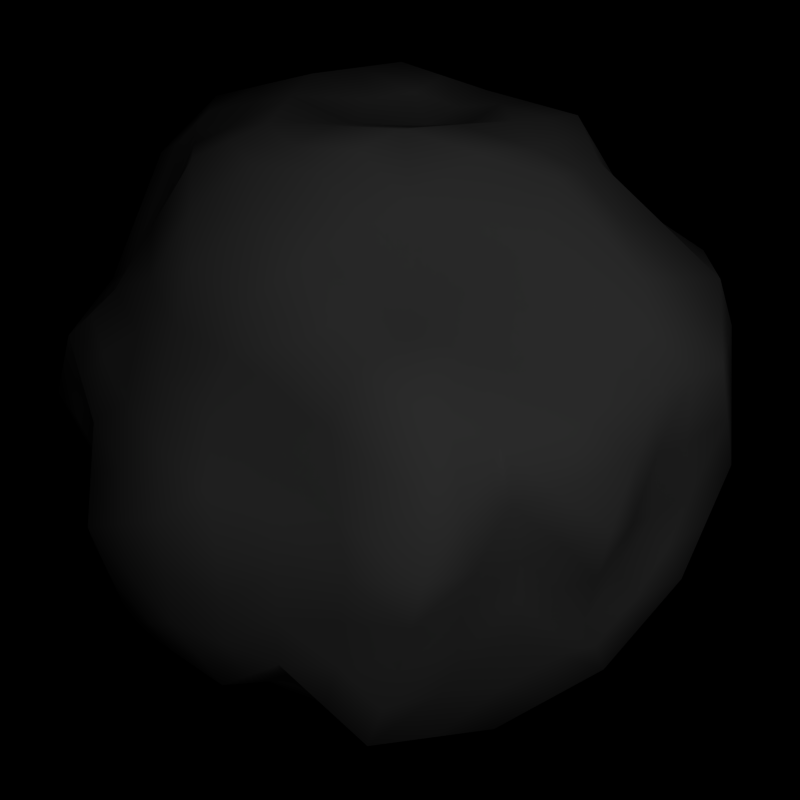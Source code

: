 # Source: boulder_boss.blend  (saved by Blender 2.49.2; exported with 4.5.12 LTS)
import bpy
from mathutils import Matrix  # noqa: F401  (used for matrix-valued properties, if any)

bpy.ops.wm.read_factory_settings(use_empty=True)
scene = bpy.context.scene
scene.name = 'Scene'

# ---- collections
col_collection_1 = bpy.data.collections.new('Collection 1'); scene.collection.children.link(col_collection_1)

# ---- materials (node trees are filled in below, after node groups)
mat_material_001 = bpy.data.materials.new('Material.001')
mat_material_001.alpha_threshold = 0.0
mat_material_001.specular_color = (0.0, 0.0, 0.0)
mat_material_001.roughness = 0.5
mat_material_001.line_color = (0.0, 0.0, 0.0, 1.0)

# ---- material node trees

# ---- world
world_world = bpy.data.worlds.new('World'); scene.world = world_world
world_world.color = (0.0, 0.0, 0.0)
world_world.use_sun_shadow = False
world_world.sun_shadow_jitter_overblur = 0.0
world_world.cycles.sampling_method = 'MANUAL'
world_world.cycles.sample_map_resolution = 256

# ---- cameras
cam_camera = bpy.data.cameras.new('Camera')
cam_camera.passepartout_alpha = 0.2
cam_camera.clip_end = 100.0
cam_camera.lens = 35.0
cam_camera.ortho_scale = 7.314
cam_camera.show_passepartout = False
cam_camera.show_safe_areas = True
cam_camera.dof.focus_distance = 0.0
cam_camera.dof.aperture_fstop = 128.0

# ---- lights
light_spot = bpy.data.lights.new('Spot', 'POINT')
light_spot.transmission_factor = 0.0
light_spot.cutoff_distance = 30.0
light_spot.energy = 100.0
light_spot.shadow_buffer_clip_start = 1.001
light_spot.shadow_soft_size = 1.0
light_spot.shadow_maximum_resolution = 0.006
light_spot.use_absolute_resolution = True
light_spot.cycles.use_multiple_importance_sampling = False

# ---- meshes
me_sphere_001 = bpy.data.meshes.new('Sphere.001')
me_sphere_001.from_pydata([(0.0, 0.0, -1.0), (0.7236, -0.5257, -0.4472), (-0.2764, -0.8506, -0.4472), (-0.8944, 0.0, -0.4472), (-0.2764, 0.8506, -0.4472), (0.7236, 0.5257, -0.4472), (0.2764, -0.8506, 0.4472), (-0.7236, -0.5257, 0.4472), (-0.7236, 0.5257, 0.4472), (0.2764, 0.8506, 0.4472), (0.8944, 0.0, 0.4472), (0.0, 0.0, 1.0), (0.4253, -0.309, -0.8507), (-0.1625, -0.5, -0.8507), (0.2629, -0.809, -0.5257), (0.4253, 0.309, -0.8507), (0.8506, 0.0, -0.5257), (-0.5257, 0.0, -0.8507), (-0.6882, -0.5, -0.5257), (-0.1625, 0.5, -0.8507), (-0.6882, 0.5, -0.5257), (0.2629, 0.809, -0.5257), (0.9511, 0.309, 0.0), (0.9511, -0.309, 0.0), (0.5878, -0.809, 0.0), (0.0, -1.0, 0.0), (-0.5878, -0.809, 0.0), (-0.9511, -0.309, 0.0), (-0.9511, 0.309, 0.0), (-0.5878, 0.809, 0.0), (0.0, 1.0, 0.0), (0.5878, 0.809, 0.0), (0.6882, -0.5, 0.5257), (-0.2629, -0.809, 0.5257), (-0.8506, 0.0, 0.5257), (-0.2629, 0.809, 0.5257), (0.6882, 0.5, 0.5257), (0.5257, 0.0, 0.8507), (0.1625, -0.5, 0.8507), (-0.4253, -0.309, 0.8507), (-0.4253, 0.309, 0.8507), (0.1625, 0.5, 0.8507), (0.1344, -0.1372, -0.9634), (0.5443, -0.3943, -0.6118), (-0.06395, -0.1818, -0.864), (-0.2781, -0.6214, -0.6067), (0.5639, -0.6604, -0.4678), (0.03053, -0.8158, -0.5652), (0.1513, 0.0877, -0.9008), (0.585, 0.4502, -0.7035), (0.7774, -0.2466, -0.5383), (0.7508, 0.2859, -0.4934), (-0.2672, -0.06144, -0.9647), (-0.6896, 0.07595, -0.6017), (-0.5285, -0.6208, -0.4473), (-0.7998, -0.2973, -0.4435), (-0.1229, 0.1998, -0.8632), (-0.1609, 0.6509, -0.6576), (-0.782, 0.2388, -0.5068), (-0.4482, 0.6341, -0.4738), (0.02653, 0.8365, -0.5081), (0.4204, 0.6382, -0.5532), (0.9162, 0.4669, -0.1985), (0.9609, 0.2202, 0.2533), (0.8594, -0.3403, -0.238), (0.9139, -0.1442, 0.19), (0.6498, -0.6892, -0.2646), (0.4845, -0.8423, 0.1823), (-0.0905, -0.9519, -0.1982), (0.1315, -0.9379, 0.1706), (-0.356, -0.773, -0.269), (-0.6013, -0.7298, 0.2734), (-0.9009, -0.1843, -0.2864), (-0.7606, -0.3794, 0.2787), (-0.873, 0.2193, -0.1898), (-0.8019, 0.3528, 0.2928), (-0.3548, 0.7719, -0.2176), (-0.6402, 0.6665, 0.2787), (-0.2078, 0.9396, -0.1774), (0.2039, 0.9532, 0.167), (0.6218, 0.5986, -0.1513), (0.4939, 0.7896, 0.2396), (0.5453, -0.7334, 0.474), (0.8686, -0.2706, 0.5286), (0.04632, -0.7887, 0.5263), (-0.5237, -0.6777, 0.531), (-0.7501, -0.2173, 0.5472), (-0.7861, 0.2202, 0.4402), (-0.5399, 0.6621, 0.5582), (0.003042, 0.8743, 0.4257), (0.5133, 0.6075, 0.4556), (0.7256, 0.1913, 0.5323), (0.7551, -0.02315, 0.6659), (0.2394, 0.005225, 0.916), (0.2659, -0.6089, 0.6921), (0.01821, -0.2913, 0.9684), (-0.6081, -0.3877, 0.7227), (-0.2541, -0.147, 0.8774), (-0.5094, 0.4811, 0.7259), (-0.2362, 0.1528, 0.9867), (0.1488, 0.7491, 0.6182), (0.1295, 0.2044, 0.9331), (0.2979, -0.605, -0.7775), (0.1986, -0.4686, -0.8635), (0.08226, -0.7424, -0.7276), (0.5993, -0.123, -0.6208), (0.4741, -0.07531, -0.8813), (0.5949, 0.1505, -0.6675), (-0.4538, -0.5083, -0.721), (-0.3486, -0.3127, -0.8052), (-0.5277, -0.2, -0.6608), (-0.6675, 0.2642, -0.6712), (-0.3758, 0.1607, -0.8812), (-0.4596, 0.5741, -0.7022), (0.01097, 0.7086, -0.7119), (0.1817, 0.3519, -0.7849), (0.411, 0.5864, -0.7497), (0.8929, -0.09315, -0.2942), (0.9497, 0.1959, -0.179), (0.9351, -0.08249, 0.01294), (0.2152, -0.8178, -0.249), (0.4855, -0.7949, -0.3457), (0.269, -0.8326, -0.03849), (-0.8715, -0.431, -0.2537), (-0.5637, -0.657, -0.2766), (-0.828, -0.6343, 0.07429), (-0.5997, 0.6351, -0.2451), (-0.8361, 0.3842, -0.3242), (-0.711, 0.4932, -0.03816), (0.4957, 0.8797, -0.3013), (0.07258, 0.9253, -0.2859), (0.3298, 0.9502, 0.08047), (0.8682, -0.4256, 0.238), (0.7121, -0.4828, -0.06977), (0.6259, -0.7379, 0.3006), (-0.1226, -0.8554, 0.2987), (-0.3577, -0.9897, -0.0462), (-0.3652, -0.8617, 0.2593), (-0.888, -0.1361, 0.3186), (-0.8694, -0.0216, -0.08955), (-0.9152, 0.2115, 0.2884), (-0.4449, 0.8322, 0.2653), (-0.2893, 0.9801, -0.02726), (-0.1033, 0.9124, 0.2565), (0.6677, 0.5997, 0.211), (0.7985, 0.4954, -0.02867), (0.8108, 0.3324, 0.3201), (0.3588, -0.445, 0.6749), (0.693, -0.3118, 0.673), (0.3484, -0.2478, 0.8309), (-0.3126, -0.6044, 0.7578), (-0.05552, -0.6142, 0.7403), (-0.1379, -0.4208, 0.798), (-0.5672, 0.1764, 0.6137), (-0.6702, -0.2029, 0.6044), (-0.3653, 0.05613, 0.8252), (-0.06392, 0.5823, 0.6009), (-0.4057, 0.485, 0.7182), (-0.1305, 0.4263, 0.9365), (0.5869, 0.2937, 0.7181), (0.4812, 0.5603, 0.6492), (0.4181, 0.2577, 0.9186), (0.06722, -0.06862, -0.9817), (0.2799, -0.2231, -0.907), (0.634, -0.46, -0.5295), (0.4848, -0.3517, -0.7312), (-0.03197, -0.09092, -0.932), (-0.1132, -0.3409, -0.8573), (-0.2772, -0.736, -0.527), (-0.2203, -0.5607, -0.7287), (0.6438, -0.593, -0.4575), (0.4134, -0.7347, -0.4967), (-0.1229, -0.8332, -0.5062), (0.1467, -0.8124, -0.5455), (0.07564, 0.04385, -0.9504), (0.2883, 0.1984, -0.8757), (0.6543, 0.488, -0.5754), (0.5052, 0.3796, -0.7771), (0.7505, -0.3861, -0.4927), (0.814, -0.1233, -0.532), (0.7372, 0.4058, -0.4703), (0.8007, 0.143, -0.5096), (-0.1336, -0.03072, -0.9823), (-0.3965, -0.03072, -0.9077), (-0.792, 0.03797, -0.5245), (-0.6077, 0.03797, -0.7262), (-0.4024, -0.7357, -0.4472), (-0.6083, -0.5604, -0.4865), (-0.8471, -0.1487, -0.4453), (-0.744, -0.3987, -0.4846), (-0.06146, 0.09988, -0.9316), (-0.1427, 0.3499, -0.8569), (-0.2186, 0.7508, -0.5524), (-0.1617, 0.5755, -0.7541), (-0.8382, 0.1194, -0.477), (-0.7351, 0.3694, -0.5163), (-0.3623, 0.7424, -0.4605), (-0.5682, 0.567, -0.4998), (-0.1249, 0.8436, -0.4776), (0.1447, 0.8228, -0.5169), (0.572, 0.5819, -0.5002), (0.3416, 0.7236, -0.5395), (0.8199, 0.4963, -0.3229), (0.9336, 0.388, -0.09924), (0.9277, 0.1101, 0.3503), (0.956, 0.2646, 0.1267), (0.7915, -0.433, -0.3426), (0.9052, -0.3247, -0.119), (0.9042, -0.07211, 0.3186), (0.9325, -0.2266, 0.09501), (0.6867, -0.6075, -0.3559), (0.6188, -0.7491, -0.1323), (0.3804, -0.8465, 0.3148), (0.5361, -0.8257, 0.09116), (-0.1834, -0.9013, -0.3227), (-0.04525, -0.9759, -0.0991), (0.2039, -0.8943, 0.3089), (0.06575, -0.969, 0.08532), (-0.3162, -0.8118, -0.3581), (-0.4719, -0.791, -0.1345), (-0.6625, -0.6278, 0.3603), (-0.5946, -0.7694, 0.1367), (-0.8977, -0.09216, -0.3668), (-0.926, -0.2467, -0.1432), (-0.7421, -0.4526, 0.363), (-0.8558, -0.3442, 0.1394), (-0.8837, 0.1097, -0.3185), (-0.912, 0.2642, -0.09492), (-0.7627, 0.4393, 0.37), (-0.8765, 0.3309, 0.1464), (-0.3156, 0.8112, -0.3324), (-0.4713, 0.7904, -0.1088), (-0.6819, 0.5961, 0.363), (-0.614, 0.7378, 0.1394), (-0.2421, 0.8951, -0.3123), (-0.1039, 0.9698, -0.08872), (0.2401, 0.9019, 0.3071), (0.1019, 0.9766, 0.0835), (0.6727, 0.5621, -0.2992), (0.6048, 0.7038, -0.07563), (0.3851, 0.8201, 0.3434), (0.5408, 0.7993, 0.1198), (0.4108, -0.792, 0.4606), (0.6167, -0.6167, 0.4999), (0.8815, -0.1353, 0.4879), (0.7784, -0.3853, 0.5272), (0.1614, -0.8197, 0.4868), (-0.1083, -0.7989, 0.526), (-0.6236, -0.6017, 0.4891), (-0.3933, -0.7434, 0.5284), (-0.7369, -0.3715, 0.4972), (-0.8004, -0.1086, 0.5365), (-0.7549, 0.3729, 0.4437), (-0.8184, 0.1101, 0.483), (-0.6318, 0.5939, 0.5027), (-0.4014, 0.7356, 0.542), (0.1397, 0.8625, 0.4365), (-0.1299, 0.8417, 0.4757), (0.3948, 0.7291, 0.4514), (0.6007, 0.5537, 0.4907), (0.81, 0.09567, 0.4897), (0.7069, 0.3457, 0.529), (0.8248, -0.01158, 0.5566), (0.6404, -0.01158, 0.7583), (0.1197, 0.002612, 0.958), (0.3826, 0.002612, 0.8833), (0.2711, -0.7298, 0.5696), (0.2142, -0.5545, 0.7714), (0.009107, -0.1457, 0.9842), (0.09033, -0.3957, 0.9095), (-0.6658, -0.4567, 0.585), (-0.5167, -0.3483, 0.7867), (-0.127, -0.07351, 0.9387), (-0.3397, -0.228, 0.864), (-0.6165, 0.5034, 0.5866), (-0.4674, 0.3951, 0.7883), (-0.1181, 0.0764, 0.9934), (-0.3307, 0.2309, 0.9187), (0.2126, 0.7999, 0.5327), (0.1556, 0.6245, 0.7344), (0.06476, 0.1022, 0.9665), (0.146, 0.3522, 0.8919), (0.3616, -0.457, -0.8141), (0.2804, -0.707, -0.6516), (0.312, -0.3888, -0.8571), (0.01809, -0.4843, -0.8571), (-0.0401, -0.6212, -0.7891), (0.1726, -0.7757, -0.6267), (0.5123, -0.216, -0.7357), (0.725, -0.06152, -0.5733), (0.4497, -0.1922, -0.866), (0.4497, 0.1168, -0.866), (0.5101, 0.2298, -0.7591), (0.7228, 0.07526, -0.5966), (-0.3081, -0.5041, -0.7858), (-0.571, -0.5041, -0.6233), (-0.2555, -0.4064, -0.8279), (-0.4371, -0.1564, -0.8279), (-0.5267, -0.09999, -0.7557), (-0.6079, -0.35, -0.5933), (-0.5966, 0.1321, -0.7609), (-0.6778, 0.3821, -0.5984), (-0.4508, 0.08034, -0.8659), (-0.2692, 0.3303, -0.8659), (-0.311, 0.5371, -0.7764), (-0.5739, 0.5371, -0.614), (-0.07574, 0.6043, -0.7813), (0.1369, 0.7588, -0.6188), (0.3035, 0.3305, -0.8178), (0.009639, 0.4259, -0.8178), (0.4182, 0.4477, -0.8002), (0.3369, 0.6977, -0.6377), (0.8718, -0.04657, -0.41), (0.922, -0.2011, -0.1471), (0.9002, 0.09796, -0.3524), (0.9504, 0.2525, -0.0895), (0.9431, 0.1133, 0.006468), (0.9431, -0.1958, 0.006468), (0.239, -0.8134, -0.3874), (0.1076, -0.9089, -0.1245), (0.3742, -0.802, -0.4357), (0.5366, -0.802, -0.1729), (0.4284, -0.8208, -0.01925), (0.1345, -0.9163, -0.01925), (-0.7799, -0.4655, -0.3897), (-0.9113, -0.37, -0.1269), (-0.6259, -0.5785, -0.4012), (-0.5757, -0.733, -0.1383), (-0.7079, -0.7216, 0.03715), (-0.8895, -0.4716, 0.03715), (-0.644, 0.5676, -0.3854), (-0.5937, 0.7221, -0.1225), (-0.7621, 0.4421, -0.425), (-0.8936, 0.3466, -0.1621), (-0.831, 0.4011, -0.01908), (-0.6494, 0.6511, -0.01908), (0.3793, 0.8444, -0.4135), (0.5417, 0.8444, -0.1506), (0.1677, 0.8671, -0.4058), (0.03629, 0.9626, -0.143), (0.1649, 0.9751, 0.04024), (0.4588, 0.8796, 0.04024), (0.9096, -0.3673, 0.119), (0.7782, -0.4628, 0.3819), (0.8316, -0.3959, -0.03488), (0.6499, -0.6459, -0.03488), (0.6068, -0.7734, 0.1503), (0.657, -0.6189, 0.4131), (-0.06129, -0.9277, 0.1493), (-0.1927, -0.8322, 0.4122), (-0.1788, -0.9949, -0.0231), (-0.4727, -0.8994, -0.0231), (-0.4765, -0.8354, 0.1296), (-0.3141, -0.8354, 0.3925), (-0.9195, -0.2226, 0.1593), (-0.8693, -0.06805, 0.4221), (-0.9102, -0.1653, -0.04478), (-0.9102, 0.1437, -0.04478), (-0.9331, 0.2603, 0.1442), (-0.8829, 0.1058, 0.4071), (-0.5164, 0.8206, 0.1327), (-0.3539, 0.8206, 0.3955), (-0.4385, 0.8946, -0.01363), (-0.1447, 0.9901, -0.01363), (-0.05165, 0.9562, 0.1283), (-0.1831, 0.8607, 0.3911), (0.6277, 0.7043, 0.1055), (0.6779, 0.5498, 0.3684), (0.8748, 0.4022, -0.01434), (0.6932, 0.6522, -0.01434), (0.8809, 0.3207, 0.1601), (0.7495, 0.4162, 0.4229), (0.5235, -0.4725, 0.6003), (0.2606, -0.4725, 0.7628), (0.6906, -0.4059, 0.5993), (0.6094, -0.1559, 0.7618), (0.4371, -0.1239, 0.8408), (0.2554, -0.3739, 0.8408), (-0.2877, -0.7067, 0.6418), (-0.3689, -0.4567, 0.8042), (-0.1592, -0.7116, 0.633), (0.05347, -0.5571, 0.7955), (0.0123, -0.4604, 0.8243), (-0.2816, -0.3649, 0.8243), (-0.7089, 0.08818, 0.5697), (-0.4962, 0.2427, 0.7322), (-0.7604, -0.1015, 0.5651), (-0.5477, -0.256, 0.7275), (-0.3953, -0.1264, 0.8379), (-0.3953, 0.1826, 0.8379), (-0.1634, 0.6956, 0.5633), (0.04927, 0.5411, 0.7258), (-0.3343, 0.647, 0.622), (-0.4155, 0.397, 0.7844), (-0.2779, 0.3676, 0.8936), (0.016, 0.4631, 0.8936), (0.6375, 0.3969, 0.6219), (0.5563, 0.1469, 0.7844), (0.5847, 0.5301, 0.5875), (0.3218, 0.5301, 0.7499), (0.4719, 0.1288, 0.8846), (0.2903, 0.3788, 0.8846), (0.4309, -0.6327, -0.6226), (0.4211, -0.4997, -0.6947), (0.5541, -0.5273, -0.5398), (0.2483, -0.5368, -0.8205), (0.1901, -0.6737, -0.7526), (0.1405, -0.6055, -0.7956), (-0.1238, -0.7186, -0.5859), (-0.09791, -0.6819, -0.6672), (0.0564, -0.7791, -0.6464), (0.06735, -0.3252, -0.8638), (0.03525, -0.1595, -0.9137), (0.1665, -0.3029, -0.9134), (0.6883, -0.1848, -0.5795), (0.6608, -0.3204, -0.575), (0.5718, -0.2587, -0.6163), (0.5367, -0.09918, -0.751), (0.5345, 0.0376, -0.7744), (0.5971, 0.01374, -0.6442), (0.6679, 0.3681, -0.5985), (0.6729, 0.2182, -0.5805), (0.59, 0.3004, -0.6855), (0.3127, 0.006194, -0.891), (0.3043, -0.1063, -0.9223), (0.1429, -0.02477, -0.9321), (-0.4911, -0.5645, -0.5841), (-0.3659, -0.5648, -0.6638), (-0.4033, -0.6211, -0.527), (-0.4012, -0.4105, -0.7631), (-0.4907, -0.3541, -0.6909), (-0.4381, -0.2563, -0.733), (-0.7447, -0.1107, -0.5226), (-0.6086, -0.06201, -0.6313), (-0.6637, -0.2487, -0.5522), (-0.3079, -0.1871, -0.8849), (-0.1656, -0.1216, -0.9144), (-0.2063, -0.2473, -0.8346), (-0.7248, 0.2515, -0.589), (-0.6785, 0.1701, -0.6364), (-0.7358, 0.1574, -0.5542), (-0.5217, 0.2124, -0.7762), (-0.5635, 0.4192, -0.6867), (-0.4177, 0.3674, -0.7917), (-0.3045, 0.6425, -0.5657), (-0.3102, 0.6125, -0.6799), (-0.4539, 0.6041, -0.588), (-0.2494, 0.1802, -0.8722), (-0.1951, 0.06916, -0.9139), (-0.3215, 0.04962, -0.9229), (0.01875, 0.7726, -0.61), (-0.07495, 0.6798, -0.6847), (-0.06717, 0.7437, -0.5828), (0.09635, 0.5303, -0.7484), (0.211, 0.6475, -0.7308), (0.2964, 0.4691, -0.7673), (0.5027, 0.5442, -0.6284), (0.498, 0.5183, -0.7266), (0.4157, 0.6123, -0.6514), (0.1665, 0.2198, -0.8429), (0.01418, 0.1437, -0.882), (0.02941, 0.2758, -0.824), (0.8761, -0.2167, -0.2661), (0.8184, -0.2934, -0.3881), (0.8351, -0.1698, -0.4162), (0.9213, 0.05139, -0.2366), (0.9424, 0.05671, -0.08303), (0.914, -0.08782, -0.1406), (0.9374, 0.03801, 0.2217), (0.9245, -0.1134, 0.1015), (0.948, 0.06887, 0.1331), (0.9329, 0.3314, -0.1887), (0.8502, 0.2409, -0.3362), (0.8335, 0.3764, -0.346), (0.06234, -0.8848, -0.2236), (-0.02999, -0.8838, -0.3817), (0.1229, -0.8168, -0.4071), (0.3503, -0.8064, -0.2974), (0.3773, -0.8137, -0.1921), (0.2421, -0.8252, -0.1438), (0.308, -0.8901, 0.1765), (0.2003, -0.8853, 0.06607), (0.3767, -0.8375, 0.07192), (0.5677, -0.7421, -0.3052), (0.5247, -0.7276, -0.4067), (0.6069, -0.6748, -0.3662), (-0.8862, -0.3077, -0.2701), (-0.8503, -0.2408, -0.3649), (-0.8357, -0.3642, -0.3486), (-0.7176, -0.544, -0.2652), (-0.6958, -0.6456, -0.1012), (-0.8498, -0.5326, -0.08971), (-0.681, -0.5546, 0.2761), (-0.7943, -0.5068, 0.1765), (-0.7147, -0.682, 0.1739), (-0.4598, -0.715, -0.2728), (-0.5461, -0.6389, -0.362), (-0.4422, -0.6969, -0.3581), (-0.4772, 0.7035, -0.2313), (-0.4015, 0.703, -0.3457), (-0.524, 0.6346, -0.3594), (-0.7179, 0.5097, -0.2846), (-0.7736, 0.4387, -0.1812), (-0.6554, 0.5641, -0.1416), (-0.721, 0.5097, 0.2857), (-0.6756, 0.5799, 0.1203), (-0.7565, 0.423, 0.1273), (-0.8545, 0.3018, -0.257), (-0.8091, 0.3115, -0.4155), (-0.8275, 0.2291, -0.3483), (0.5588, 0.7391, -0.2263), (0.5211, 0.6184, -0.3522), (0.4581, 0.7589, -0.4272), (0.2841, 0.9025, -0.2936), (0.2012, 0.9377, -0.1027), (0.4127, 0.915, -0.1104), (0.3489, 0.8714, 0.2033), (0.4118, 0.8699, 0.1601), (0.2668, 0.9517, 0.1237), (-0.0676, 0.9324, -0.2317), (0.04956, 0.8809, -0.397), (-0.09063, 0.888, -0.3428), (0.8684, -0.3481, 0.3833), (0.891, -0.2849, 0.214), (0.8912, -0.2074, 0.3593), (0.7901, -0.4542, 0.0841), (0.747, -0.5818, 0.2693), (0.669, -0.6104, 0.1154), (0.5149, -0.7879, 0.3282), (0.5552, -0.7901, 0.2414), (0.5856, -0.7356, 0.3873), (0.681, -0.586, -0.1672), (0.7546, -0.5148, -0.2513), (0.7857, -0.4116, -0.1539), (-0.03813, -0.822, 0.4125), (0.004464, -0.8966, 0.2346), (0.08891, -0.8633, 0.3485), (-0.2401, -0.9225, 0.1262), (-0.2439, -0.8585, 0.279), (-0.3615, -0.9257, 0.1065), (-0.5625, -0.7038, 0.4022), (-0.4833, -0.7958, 0.2663), (-0.4445, -0.7697, 0.3952), (-0.3568, -0.8814, -0.1576), (-0.2233, -0.8624, -0.2336), (-0.2241, -0.9708, -0.1222), (-0.8191, -0.1767, 0.4329), (-0.8243, -0.2578, 0.2986), (-0.7553, -0.2984, 0.4129), (-0.8787, -0.07885, 0.1145), (-0.9016, 0.0377, 0.3035), (-0.8923, 0.09496, 0.09943), (-0.794, 0.2865, 0.3665), (-0.8585, 0.2822, 0.2906), (-0.8506, 0.2158, 0.3643), (-0.8712, 0.09886, -0.1397), (-0.8869, 0.0175, -0.2381), (-0.8851, -0.103, -0.188), (-0.4924, 0.7471, 0.4118), (-0.5426, 0.7494, 0.272), (-0.5901, 0.6643, 0.4185), (-0.3671, 0.9061, 0.119), (-0.2741, 0.8723, 0.2609), (-0.1963, 0.9462, 0.1146), (0.1035, 0.9138, 0.2964), (0.05029, 0.9328, 0.2118), (-0.05013, 0.8933, 0.3411), (-0.2485, 0.9599, -0.1024), (-0.2813, 0.8557, -0.1975), (-0.322, 0.876, -0.1224), (0.5905, 0.6036, 0.3333), (0.5808, 0.6946, 0.2253), (0.5036, 0.6986, 0.3476), (0.7331, 0.5475, 0.09118), (0.7392, 0.466, 0.2656), (0.8047, 0.4139, 0.1457), (0.8432, 0.2058, 0.3928), (0.8859, 0.2763, 0.2867), (0.7682, 0.2618, 0.4262), (0.8574, 0.4812, -0.1136), (0.769, 0.5327, -0.1749), (0.7102, 0.547, -0.08997), (0.3123, -0.527, 0.6835), (0.4056, -0.6712, 0.583), (0.452, -0.5892, 0.5745), (0.5259, -0.3784, 0.6739), (0.5207, -0.2798, 0.7519), (0.3536, -0.3464, 0.7529), (0.1288, -0.1431, 0.9422), (0.1833, -0.2696, 0.8996), (0.2939, -0.1213, 0.8734), (0.7241, -0.1675, 0.6694), (0.7808, -0.2912, 0.6008), (0.8119, -0.1469, 0.5973), (-0.4603, -0.4961, 0.7403), (-0.5659, -0.5327, 0.6269), (-0.4181, -0.6411, 0.6444), (-0.184, -0.6093, 0.7491), (-0.09669, -0.5175, 0.7692), (-0.2252, -0.5126, 0.7779), (-0.1179, -0.2192, 0.9229), (-0.196, -0.2839, 0.8377), (-0.05982, -0.3561, 0.8832), (0.1052, -0.6115, 0.7162), (-0.004598, -0.7014, 0.6333), (0.1561, -0.6988, 0.6092), (-0.5383, 0.3287, 0.6698), (-0.6478, 0.3506, 0.5831), (-0.6766, 0.1983, 0.5269), (-0.6187, -0.0133, 0.609), (-0.5177, -0.07341, 0.7148), (-0.4662, 0.1162, 0.7194), (-0.2451, 0.002892, 0.932), (-0.3007, 0.1045, 0.906), (-0.3097, -0.04545, 0.8513), (-0.6391, -0.2953, 0.6636), (-0.7101, -0.2101, 0.5758), (-0.6791, -0.3025, 0.6349), (0.04242, 0.6657, 0.6096), (0.0759, 0.8117, 0.522), (-0.03044, 0.7283, 0.5133), (-0.2348, 0.5336, 0.6596), (-0.2681, 0.4556, 0.8273), (-0.09719, 0.5043, 0.7687), (-0.05332, 0.1786, 0.9599), (-0.000469, 0.3154, 0.9348), (-0.1833, 0.2895, 0.9616), (-0.4576, 0.483, 0.7221), (-0.4728, 0.5735, 0.6382), (-0.5247, 0.5716, 0.6421), (0.671, 0.1353, 0.692), (0.7403, 0.08409, 0.5991), (0.6562, 0.2425, 0.6252), (0.534, 0.427, 0.6837), (0.4496, 0.409, 0.7839), (0.5025, 0.2757, 0.8184), (0.1845, 0.1048, 0.9246), (0.3287, 0.1314, 0.9173), (0.2738, 0.231, 0.9259), (0.315, 0.6547, 0.6337), (0.4972, 0.5839, 0.5524), (0.331, 0.6783, 0.5369)], [], [(402, 46, 171), (171, 283, 402), (102, 402, 283), (283, 171, 14), (402, 102, 403), (403, 404, 402), (46, 402, 404), (404, 403, 43), (164, 1, 170), (170, 404, 164), (43, 164, 404), (404, 170, 46), (165, 43, 403), (403, 282, 165), (12, 165, 282), (282, 403, 102), (405, 103, 284), (284, 282, 405), (102, 405, 282), (282, 284, 12), (405, 102, 406), (406, 407, 405), (103, 405, 407), (407, 406, 104), (286, 13, 285), (285, 407, 286), (104, 286, 407), (407, 285, 103), (287, 104, 406), (406, 283, 287), (14, 287, 283), (283, 406, 102), (408, 47, 172), (172, 168, 408), (45, 408, 168), (168, 172, 2), (408, 45, 409), (409, 410, 408), (47, 408, 410), (410, 409, 104), (287, 14, 173), (173, 410, 287), (104, 287, 410), (410, 173, 47), (286, 104, 409), (409, 169, 286), (13, 286, 169), (169, 409, 45), (411, 103, 285), (285, 167, 411), (44, 411, 167), (167, 285, 13), (411, 44, 412), (412, 413, 411), (103, 411, 413), (413, 412, 42), (163, 12, 284), (284, 413, 163), (42, 163, 413), (413, 284, 103), (162, 42, 412), (412, 166, 162), (0, 162, 166), (166, 412, 44), (414, 105, 289), (289, 179, 414), (50, 414, 179), (179, 289, 16), (414, 50, 415), (415, 416, 414), (105, 414, 416), (416, 415, 43), (165, 12, 288), (288, 416, 165), (43, 165, 416), (416, 288, 105), (164, 43, 415), (415, 178, 164), (1, 164, 178), (178, 415, 50), (417, 105, 288), (288, 290, 417), (106, 417, 290), (290, 288, 12), (417, 106, 418), (418, 419, 417), (105, 417, 419), (419, 418, 107), (293, 16, 289), (289, 419, 293), (107, 293, 419), (419, 289, 105), (292, 107, 418), (418, 291, 292), (15, 292, 291), (291, 418, 106), (420, 49, 176), (176, 180, 420), (51, 420, 180), (180, 176, 5), (420, 51, 421), (421, 422, 420), (49, 420, 422), (422, 421, 107), (292, 15, 177), (177, 422, 292), (107, 292, 422), (422, 177, 49), (293, 107, 421), (421, 181, 293), (16, 293, 181), (181, 421, 51), (423, 48, 175), (175, 291, 423), (106, 423, 291), (291, 175, 15), (423, 106, 424), (424, 425, 423), (48, 423, 425), (425, 424, 42), (162, 0, 174), (174, 425, 162), (42, 162, 425), (425, 174, 48), (163, 42, 424), (424, 290, 163), (12, 163, 290), (290, 424, 106), (426, 54, 187), (187, 295, 426), (108, 426, 295), (295, 187, 18), (426, 108, 427), (427, 428, 426), (54, 426, 428), (428, 427, 45), (168, 2, 186), (186, 428, 168), (45, 168, 428), (428, 186, 54), (169, 45, 427), (427, 294, 169), (13, 169, 294), (294, 427, 108), (429, 109, 296), (296, 294, 429), (108, 429, 294), (294, 296, 13), (429, 108, 430), (430, 431, 429), (109, 429, 431), (431, 430, 110), (298, 17, 297), (297, 431, 298), (110, 298, 431), (431, 297, 109), (299, 110, 430), (430, 295, 299), (18, 299, 295), (295, 430, 108), (432, 55, 188), (188, 184, 432), (53, 432, 184), (184, 188, 3), (432, 53, 433), (433, 434, 432), (55, 432, 434), (434, 433, 110), (299, 18, 189), (189, 434, 299), (110, 299, 434), (434, 189, 55), (298, 110, 433), (433, 185, 298), (17, 298, 185), (185, 433, 53), (435, 109, 297), (297, 183, 435), (52, 435, 183), (183, 297, 17), (435, 52, 436), (436, 437, 435), (109, 435, 437), (437, 436, 44), (167, 13, 296), (296, 437, 167), (44, 167, 437), (437, 296, 109), (166, 44, 436), (436, 182, 166), (0, 166, 182), (182, 436, 52), (438, 58, 195), (195, 301, 438), (111, 438, 301), (301, 195, 20), (438, 111, 439), (439, 440, 438), (58, 438, 440), (440, 439, 53), (184, 3, 194), (194, 440, 184), (53, 184, 440), (440, 194, 58), (185, 53, 439), (439, 300, 185), (17, 185, 300), (300, 439, 111), (441, 112, 302), (302, 300, 441), (111, 441, 300), (300, 302, 17), (441, 111, 442), (442, 443, 441), (112, 441, 443), (443, 442, 113), (304, 19, 303), (303, 443, 304), (113, 304, 443), (443, 303, 112), (305, 113, 442), (442, 301, 305), (20, 305, 301), (301, 442, 111), (444, 59, 196), (196, 192, 444), (57, 444, 192), (192, 196, 4), (444, 57, 445), (445, 446, 444), (59, 444, 446), (446, 445, 113), (305, 20, 197), (197, 446, 305), (113, 305, 446), (446, 197, 59), (304, 113, 445), (445, 193, 304), (19, 304, 193), (193, 445, 57), (447, 112, 303), (303, 191, 447), (56, 447, 191), (191, 303, 19), (447, 56, 448), (448, 449, 447), (112, 447, 449), (449, 448, 52), (183, 17, 302), (302, 449, 183), (52, 183, 449), (449, 302, 112), (182, 52, 448), (448, 190, 182), (0, 182, 190), (190, 448, 56), (450, 60, 199), (199, 307, 450), (114, 450, 307), (307, 199, 21), (450, 114, 451), (451, 452, 450), (60, 450, 452), (452, 451, 57), (192, 4, 198), (198, 452, 192), (57, 192, 452), (452, 198, 60), (193, 57, 451), (451, 306, 193), (19, 193, 306), (306, 451, 114), (453, 115, 309), (309, 306, 453), (114, 453, 306), (306, 309, 19), (453, 114, 454), (454, 455, 453), (115, 453, 455), (455, 454, 116), (310, 15, 308), (308, 455, 310), (116, 310, 455), (455, 308, 115), (311, 116, 454), (454, 307, 311), (21, 311, 307), (307, 454, 114), (456, 61, 200), (200, 176, 456), (49, 456, 176), (176, 200, 5), (456, 49, 457), (457, 458, 456), (61, 456, 458), (458, 457, 116), (311, 21, 201), (201, 458, 311), (116, 311, 458), (458, 201, 61), (310, 116, 457), (457, 177, 310), (15, 310, 177), (177, 457, 49), (459, 115, 308), (308, 175, 459), (48, 459, 175), (175, 308, 15), (459, 48, 460), (460, 461, 459), (115, 459, 461), (461, 460, 56), (191, 19, 309), (309, 461, 191), (56, 191, 461), (461, 309, 115), (190, 56, 460), (460, 174, 190), (0, 190, 174), (174, 460, 48), (462, 117, 313), (313, 207, 462), (64, 462, 207), (207, 313, 23), (462, 64, 463), (463, 464, 462), (117, 462, 464), (464, 463, 50), (179, 16, 312), (312, 464, 179), (50, 179, 464), (464, 312, 117), (178, 50, 463), (463, 206, 178), (1, 178, 206), (206, 463, 64), (465, 117, 312), (312, 314, 465), (118, 465, 314), (314, 312, 16), (465, 118, 466), (466, 467, 465), (117, 465, 467), (467, 466, 119), (317, 23, 313), (313, 467, 317), (119, 317, 467), (467, 313, 117), (316, 119, 466), (466, 315, 316), (22, 316, 315), (315, 466, 118), (468, 63, 204), (204, 208, 468), (65, 468, 208), (208, 204, 10), (468, 65, 469), (469, 470, 468), (63, 468, 470), (470, 469, 119), (316, 22, 205), (205, 470, 316), (119, 316, 470), (470, 205, 63), (317, 119, 469), (469, 209, 317), (23, 317, 209), (209, 469, 65), (471, 62, 203), (203, 315, 471), (118, 471, 315), (315, 203, 22), (471, 118, 472), (472, 473, 471), (62, 471, 473), (473, 472, 51), (180, 5, 202), (202, 473, 180), (51, 180, 473), (473, 202, 62), (181, 51, 472), (472, 314, 181), (16, 181, 314), (314, 472, 118), (474, 120, 319), (319, 215, 474), (68, 474, 215), (215, 319, 25), (474, 68, 475), (475, 476, 474), (120, 474, 476), (476, 475, 47), (173, 14, 318), (318, 476, 173), (47, 173, 476), (476, 318, 120), (172, 47, 475), (475, 214, 172), (2, 172, 214), (214, 475, 68), (477, 120, 318), (318, 320, 477), (121, 477, 320), (320, 318, 14), (477, 121, 478), (478, 479, 477), (120, 477, 479), (479, 478, 122), (323, 25, 319), (319, 479, 323), (122, 323, 479), (479, 319, 120), (322, 122, 478), (478, 321, 322), (24, 322, 321), (321, 478, 121), (480, 67, 212), (212, 216, 480), (69, 480, 216), (216, 212, 6), (480, 69, 481), (481, 482, 480), (67, 480, 482), (482, 481, 122), (322, 24, 213), (213, 482, 322), (122, 322, 482), (482, 213, 67), (323, 122, 481), (481, 217, 323), (25, 323, 217), (217, 481, 69), (483, 66, 211), (211, 321, 483), (121, 483, 321), (321, 211, 24), (483, 121, 484), (484, 485, 483), (66, 483, 485), (485, 484, 46), (170, 1, 210), (210, 485, 170), (46, 170, 485), (485, 210, 66), (171, 46, 484), (484, 320, 171), (14, 171, 320), (320, 484, 121), (486, 123, 325), (325, 223, 486), (72, 486, 223), (223, 325, 27), (486, 72, 487), (487, 488, 486), (123, 486, 488), (488, 487, 55), (189, 18, 324), (324, 488, 189), (55, 189, 488), (488, 324, 123), (188, 55, 487), (487, 222, 188), (3, 188, 222), (222, 487, 72), (489, 123, 324), (324, 326, 489), (124, 489, 326), (326, 324, 18), (489, 124, 490), (490, 491, 489), (123, 489, 491), (491, 490, 125), (329, 27, 325), (325, 491, 329), (125, 329, 491), (491, 325, 123), (328, 125, 490), (490, 327, 328), (26, 328, 327), (327, 490, 124), (492, 71, 220), (220, 224, 492), (73, 492, 224), (224, 220, 7), (492, 73, 493), (493, 494, 492), (71, 492, 494), (494, 493, 125), (328, 26, 221), (221, 494, 328), (125, 328, 494), (494, 221, 71), (329, 125, 493), (493, 225, 329), (27, 329, 225), (225, 493, 73), (495, 70, 219), (219, 327, 495), (124, 495, 327), (327, 219, 26), (495, 124, 496), (496, 497, 495), (70, 495, 497), (497, 496, 54), (186, 2, 218), (218, 497, 186), (54, 186, 497), (497, 218, 70), (187, 54, 496), (496, 326, 187), (18, 187, 326), (326, 496, 124), (498, 126, 331), (331, 231, 498), (76, 498, 231), (231, 331, 29), (498, 76, 499), (499, 500, 498), (126, 498, 500), (500, 499, 59), (197, 20, 330), (330, 500, 197), (59, 197, 500), (500, 330, 126), (196, 59, 499), (499, 230, 196), (4, 196, 230), (230, 499, 76), (501, 126, 330), (330, 332, 501), (127, 501, 332), (332, 330, 20), (501, 127, 502), (502, 503, 501), (126, 501, 503), (503, 502, 128), (335, 29, 331), (331, 503, 335), (128, 335, 503), (503, 331, 126), (334, 128, 502), (502, 333, 334), (28, 334, 333), (333, 502, 127), (504, 75, 228), (228, 232, 504), (77, 504, 232), (232, 228, 8), (504, 77, 505), (505, 506, 504), (75, 504, 506), (506, 505, 128), (334, 28, 229), (229, 506, 334), (128, 334, 506), (506, 229, 75), (335, 128, 505), (505, 233, 335), (29, 335, 233), (233, 505, 77), (507, 74, 227), (227, 333, 507), (127, 507, 333), (333, 227, 28), (507, 127, 508), (508, 509, 507), (74, 507, 509), (509, 508, 58), (194, 3, 226), (226, 509, 194), (58, 194, 509), (509, 226, 74), (195, 58, 508), (508, 332, 195), (20, 195, 332), (332, 508, 127), (510, 129, 337), (337, 239, 510), (80, 510, 239), (239, 337, 31), (510, 80, 511), (511, 512, 510), (129, 510, 512), (512, 511, 61), (201, 21, 336), (336, 512, 201), (61, 201, 512), (512, 336, 129), (200, 61, 511), (511, 238, 200), (5, 200, 238), (238, 511, 80), (513, 129, 336), (336, 338, 513), (130, 513, 338), (338, 336, 21), (513, 130, 514), (514, 515, 513), (129, 513, 515), (515, 514, 131), (341, 31, 337), (337, 515, 341), (131, 341, 515), (515, 337, 129), (340, 131, 514), (514, 339, 340), (30, 340, 339), (339, 514, 130), (516, 79, 236), (236, 240, 516), (81, 516, 240), (240, 236, 9), (516, 81, 517), (517, 518, 516), (79, 516, 518), (518, 517, 131), (340, 30, 237), (237, 518, 340), (131, 340, 518), (518, 237, 79), (341, 131, 517), (517, 241, 341), (31, 341, 241), (241, 517, 81), (519, 78, 235), (235, 339, 519), (130, 519, 339), (339, 235, 30), (519, 130, 520), (520, 521, 519), (78, 519, 521), (521, 520, 60), (198, 4, 234), (234, 521, 198), (60, 198, 521), (521, 234, 78), (199, 60, 520), (520, 338, 199), (21, 199, 338), (338, 520, 130), (522, 83, 245), (245, 343, 522), (132, 522, 343), (343, 245, 32), (522, 132, 523), (523, 524, 522), (83, 522, 524), (524, 523, 65), (208, 10, 244), (244, 524, 208), (65, 208, 524), (524, 244, 83), (209, 65, 523), (523, 342, 209), (23, 209, 342), (342, 523, 132), (525, 133, 344), (344, 342, 525), (132, 525, 342), (342, 344, 23), (525, 132, 526), (526, 527, 525), (133, 525, 527), (527, 526, 134), (346, 24, 345), (345, 527, 346), (134, 346, 527), (527, 345, 133), (347, 134, 526), (526, 343, 347), (32, 347, 343), (343, 526, 132), (528, 82, 242), (242, 212, 528), (67, 528, 212), (212, 242, 6), (528, 67, 529), (529, 530, 528), (82, 528, 530), (530, 529, 134), (347, 32, 243), (243, 530, 347), (134, 347, 530), (530, 243, 82), (346, 134, 529), (529, 213, 346), (24, 346, 213), (213, 529, 67), (531, 133, 345), (345, 211, 531), (66, 531, 211), (211, 345, 24), (531, 66, 532), (532, 533, 531), (133, 531, 533), (533, 532, 64), (207, 23, 344), (344, 533, 207), (64, 207, 533), (533, 344, 133), (206, 64, 532), (532, 210, 206), (1, 206, 210), (210, 532, 66), (534, 84, 247), (247, 349, 534), (135, 534, 349), (349, 247, 33), (534, 135, 535), (535, 536, 534), (84, 534, 536), (536, 535, 69), (216, 6, 246), (246, 536, 216), (69, 216, 536), (536, 246, 84), (217, 69, 535), (535, 348, 217), (25, 217, 348), (348, 535, 135), (537, 136, 350), (350, 348, 537), (135, 537, 348), (348, 350, 25), (537, 135, 538), (538, 539, 537), (136, 537, 539), (539, 538, 137), (352, 26, 351), (351, 539, 352), (137, 352, 539), (539, 351, 136), (353, 137, 538), (538, 349, 353), (33, 353, 349), (349, 538, 135), (540, 85, 248), (248, 220, 540), (71, 540, 220), (220, 248, 7), (540, 71, 541), (541, 542, 540), (85, 540, 542), (542, 541, 137), (353, 33, 249), (249, 542, 353), (137, 353, 542), (542, 249, 85), (352, 137, 541), (541, 221, 352), (26, 352, 221), (221, 541, 71), (543, 136, 351), (351, 219, 543), (70, 543, 219), (219, 351, 26), (543, 70, 544), (544, 545, 543), (136, 543, 545), (545, 544, 68), (215, 25, 350), (350, 545, 215), (68, 215, 545), (545, 350, 136), (214, 68, 544), (544, 218, 214), (2, 214, 218), (218, 544, 70), (546, 86, 251), (251, 355, 546), (138, 546, 355), (355, 251, 34), (546, 138, 547), (547, 548, 546), (86, 546, 548), (548, 547, 73), (224, 7, 250), (250, 548, 224), (73, 224, 548), (548, 250, 86), (225, 73, 547), (547, 354, 225), (27, 225, 354), (354, 547, 138), (549, 139, 356), (356, 354, 549), (138, 549, 354), (354, 356, 27), (549, 138, 550), (550, 551, 549), (139, 549, 551), (551, 550, 140), (358, 28, 357), (357, 551, 358), (140, 358, 551), (551, 357, 139), (359, 140, 550), (550, 355, 359), (34, 359, 355), (355, 550, 138), (552, 87, 252), (252, 228, 552), (75, 552, 228), (228, 252, 8), (552, 75, 553), (553, 554, 552), (87, 552, 554), (554, 553, 140), (359, 34, 253), (253, 554, 359), (140, 359, 554), (554, 253, 87), (358, 140, 553), (553, 229, 358), (28, 358, 229), (229, 553, 75), (555, 139, 357), (357, 227, 555), (74, 555, 227), (227, 357, 28), (555, 74, 556), (556, 557, 555), (139, 555, 557), (557, 556, 72), (223, 27, 356), (356, 557, 223), (72, 223, 557), (557, 356, 139), (222, 72, 556), (556, 226, 222), (3, 222, 226), (226, 556, 74), (558, 88, 255), (255, 361, 558), (141, 558, 361), (361, 255, 35), (558, 141, 559), (559, 560, 558), (88, 558, 560), (560, 559, 77), (232, 8, 254), (254, 560, 232), (77, 232, 560), (560, 254, 88), (233, 77, 559), (559, 360, 233), (29, 233, 360), (360, 559, 141), (561, 142, 362), (362, 360, 561), (141, 561, 360), (360, 362, 29), (561, 141, 562), (562, 563, 561), (142, 561, 563), (563, 562, 143), (364, 30, 363), (363, 563, 364), (143, 364, 563), (563, 363, 142), (365, 143, 562), (562, 361, 365), (35, 365, 361), (361, 562, 141), (564, 89, 256), (256, 236, 564), (79, 564, 236), (236, 256, 9), (564, 79, 565), (565, 566, 564), (89, 564, 566), (566, 565, 143), (365, 35, 257), (257, 566, 365), (143, 365, 566), (566, 257, 89), (364, 143, 565), (565, 237, 364), (30, 364, 237), (237, 565, 79), (567, 142, 363), (363, 235, 567), (78, 567, 235), (235, 363, 30), (567, 78, 568), (568, 569, 567), (142, 567, 569), (569, 568, 76), (231, 29, 362), (362, 569, 231), (76, 231, 569), (569, 362, 142), (230, 76, 568), (568, 234, 230), (4, 230, 234), (234, 568, 78), (570, 90, 259), (259, 367, 570), (144, 570, 367), (367, 259, 36), (570, 144, 571), (571, 572, 570), (90, 570, 572), (572, 571, 81), (240, 9, 258), (258, 572, 240), (81, 240, 572), (572, 258, 90), (241, 81, 571), (571, 366, 241), (31, 241, 366), (366, 571, 144), (573, 145, 369), (369, 366, 573), (144, 573, 366), (366, 369, 31), (573, 144, 574), (574, 575, 573), (145, 573, 575), (575, 574, 146), (370, 22, 368), (368, 575, 370), (146, 370, 575), (575, 368, 145), (371, 146, 574), (574, 367, 371), (36, 371, 367), (367, 574, 144), (576, 91, 260), (260, 204, 576), (63, 576, 204), (204, 260, 10), (576, 63, 577), (577, 578, 576), (91, 576, 578), (578, 577, 146), (371, 36, 261), (261, 578, 371), (146, 371, 578), (578, 261, 91), (370, 146, 577), (577, 205, 370), (22, 370, 205), (205, 577, 63), (579, 145, 368), (368, 203, 579), (62, 579, 203), (203, 368, 22), (579, 62, 580), (580, 581, 579), (145, 579, 581), (581, 580, 80), (239, 31, 369), (369, 581, 239), (80, 239, 581), (581, 369, 145), (238, 80, 580), (580, 202, 238), (5, 238, 202), (202, 580, 62), (582, 147, 373), (373, 267, 582), (94, 582, 267), (267, 373, 38), (582, 94, 583), (583, 584, 582), (147, 582, 584), (584, 583, 82), (243, 32, 372), (372, 584, 243), (82, 243, 584), (584, 372, 147), (242, 82, 583), (583, 266, 242), (6, 242, 266), (266, 583, 94), (585, 147, 372), (372, 374, 585), (148, 585, 374), (374, 372, 32), (585, 148, 586), (586, 587, 585), (147, 585, 587), (587, 586, 149), (377, 38, 373), (373, 587, 377), (149, 377, 587), (587, 373, 147), (376, 149, 586), (586, 375, 376), (37, 376, 375), (375, 586, 148), (588, 93, 264), (264, 268, 588), (95, 588, 268), (268, 264, 11), (588, 95, 589), (589, 590, 588), (93, 588, 590), (590, 589, 149), (376, 37, 265), (265, 590, 376), (149, 376, 590), (590, 265, 93), (377, 149, 589), (589, 269, 377), (38, 377, 269), (269, 589, 95), (591, 92, 263), (263, 375, 591), (148, 591, 375), (375, 263, 37), (591, 148, 592), (592, 593, 591), (92, 591, 593), (593, 592, 83), (244, 10, 262), (262, 593, 244), (83, 244, 593), (593, 262, 92), (245, 83, 592), (592, 374, 245), (32, 245, 374), (374, 592, 148), (594, 150, 379), (379, 271, 594), (96, 594, 271), (271, 379, 39), (594, 96, 595), (595, 596, 594), (150, 594, 596), (596, 595, 85), (249, 33, 378), (378, 596, 249), (85, 249, 596), (596, 378, 150), (248, 85, 595), (595, 270, 248), (7, 248, 270), (270, 595, 96), (597, 150, 378), (378, 380, 597), (151, 597, 380), (380, 378, 33), (597, 151, 598), (598, 599, 597), (150, 597, 599), (599, 598, 152), (383, 39, 379), (379, 599, 383), (152, 383, 599), (599, 379, 150), (382, 152, 598), (598, 381, 382), (38, 382, 381), (381, 598, 151), (600, 95, 268), (268, 272, 600), (97, 600, 272), (272, 268, 11), (600, 97, 601), (601, 602, 600), (95, 600, 602), (602, 601, 152), (382, 38, 269), (269, 602, 382), (152, 382, 602), (602, 269, 95), (383, 152, 601), (601, 273, 383), (39, 383, 273), (273, 601, 97), (603, 94, 267), (267, 381, 603), (151, 603, 381), (381, 267, 38), (603, 151, 604), (604, 605, 603), (94, 603, 605), (605, 604, 84), (246, 6, 266), (266, 605, 246), (84, 246, 605), (605, 266, 94), (247, 84, 604), (604, 380, 247), (33, 247, 380), (380, 604, 151), (606, 153, 385), (385, 275, 606), (98, 606, 275), (275, 385, 40), (606, 98, 607), (607, 608, 606), (153, 606, 608), (608, 607, 87), (253, 34, 384), (384, 608, 253), (87, 253, 608), (608, 384, 153), (252, 87, 607), (607, 274, 252), (8, 252, 274), (274, 607, 98), (609, 153, 384), (384, 386, 609), (154, 609, 386), (386, 384, 34), (609, 154, 610), (610, 611, 609), (153, 609, 611), (611, 610, 155), (389, 40, 385), (385, 611, 389), (155, 389, 611), (611, 385, 153), (388, 155, 610), (610, 387, 388), (39, 388, 387), (387, 610, 154), (612, 97, 272), (272, 276, 612), (99, 612, 276), (276, 272, 11), (612, 99, 613), (613, 614, 612), (97, 612, 614), (614, 613, 155), (388, 39, 273), (273, 614, 388), (155, 388, 614), (614, 273, 97), (389, 155, 613), (613, 277, 389), (40, 389, 277), (277, 613, 99), (615, 96, 271), (271, 387, 615), (154, 615, 387), (387, 271, 39), (615, 154, 616), (616, 617, 615), (96, 615, 617), (617, 616, 86), (250, 7, 270), (270, 617, 250), (86, 250, 617), (617, 270, 96), (251, 86, 616), (616, 386, 251), (34, 251, 386), (386, 616, 154), (618, 156, 391), (391, 279, 618), (100, 618, 279), (279, 391, 41), (618, 100, 619), (619, 620, 618), (156, 618, 620), (620, 619, 89), (257, 35, 390), (390, 620, 257), (89, 257, 620), (620, 390, 156), (256, 89, 619), (619, 278, 256), (9, 256, 278), (278, 619, 100), (621, 156, 390), (390, 392, 621), (157, 621, 392), (392, 390, 35), (621, 157, 622), (622, 623, 621), (156, 621, 623), (623, 622, 158), (395, 41, 391), (391, 623, 395), (158, 395, 623), (623, 391, 156), (394, 158, 622), (622, 393, 394), (40, 394, 393), (393, 622, 157), (624, 99, 276), (276, 280, 624), (101, 624, 280), (280, 276, 11), (624, 101, 625), (625, 626, 624), (99, 624, 626), (626, 625, 158), (394, 40, 277), (277, 626, 394), (158, 394, 626), (626, 277, 99), (395, 158, 625), (625, 281, 395), (41, 395, 281), (281, 625, 101), (627, 98, 275), (275, 393, 627), (157, 627, 393), (393, 275, 40), (627, 157, 628), (628, 629, 627), (98, 627, 629), (629, 628, 88), (254, 8, 274), (274, 629, 254), (88, 254, 629), (629, 274, 98), (255, 88, 628), (628, 392, 255), (35, 255, 392), (392, 628, 157), (630, 159, 397), (397, 263, 630), (92, 630, 263), (263, 397, 37), (630, 92, 631), (631, 632, 630), (159, 630, 632), (632, 631, 91), (261, 36, 396), (396, 632, 261), (91, 261, 632), (632, 396, 159), (260, 91, 631), (631, 262, 260), (10, 260, 262), (262, 631, 92), (633, 159, 396), (396, 398, 633), (160, 633, 398), (398, 396, 36), (633, 160, 634), (634, 635, 633), (159, 633, 635), (635, 634, 161), (400, 37, 397), (397, 635, 400), (161, 400, 635), (635, 397, 159), (401, 161, 634), (634, 399, 401), (41, 401, 399), (399, 634, 160), (636, 101, 280), (280, 264, 636), (93, 636, 264), (264, 280, 11), (636, 93, 637), (637, 638, 636), (101, 636, 638), (638, 637, 161), (401, 41, 281), (281, 638, 401), (161, 401, 638), (638, 281, 101), (400, 161, 637), (637, 265, 400), (37, 400, 265), (265, 637, 93), (639, 100, 279), (279, 399, 639), (160, 639, 399), (399, 279, 41), (639, 160, 640), (640, 641, 639), (100, 639, 641), (641, 640, 90), (258, 9, 278), (278, 641, 258), (90, 258, 641), (641, 278, 100), (259, 90, 640), (640, 398, 259), (36, 259, 398), (398, 640, 160)])
me_sphere_001.polygons.foreach_set('use_smooth', [True] * 1280)
_uv = me_sphere_001.uv_layers.new(name='UVTex')
_uv.uv.foreach_set('vector', [0.0, 1.0, 0.0, 0.0, 1.0, 0.0, 0.0, 1.0, 0.0, 0.0, 1.0, 0.0, 0.0, 1.0, 0.0, 0.0, 1.0, 0.0, 0.0, 1.0, 0.0, 0.0, 1.0, 0.0, 0.0, 1.0, 0.0, 0.0, 1.0, 0.0, 0.0, 1.0, 0.0, 0.0, 1.0, 0.0, 0.0, 1.0, 0.0, 0.0, 1.0, 0.0, 0.0, 1.0, 0.0, 0.0, 1.0, 0.0, 0.0, 1.0, 0.0, 0.0, 1.0, 0.0, 0.0, 1.0, 0.0, 0.0, 1.0, 0.0, 0.0, 1.0, 0.0, 0.0, 1.0, 0.0, 0.0, 1.0, 0.0, 0.0, 1.0, 0.0, 0.0, 1.0, 0.0, 0.0, 1.0, 0.0, 0.0, 1.0, 0.0, 0.0, 1.0, 0.0, 0.0, 1.0, 0.0, 0.0, 1.0, 0.0, 0.0, 1.0, 0.0, 0.0, 1.0, 0.0, 0.0, 1.0, 0.0, 0.0, 1.0, 0.0, 0.0, 1.0, 0.0, 0.0, 1.0, 0.0, 0.0, 1.0, 0.0, 0.0, 1.0, 0.0, 0.0, 1.0, 0.0, 0.0, 1.0, 0.0, 0.0, 1.0, 0.0, 0.0, 1.0, 0.0, 0.0, 1.0, 0.0, 0.0, 1.0, 0.0, 0.0, 1.0, 0.0, 0.0, 1.0, 0.0, 0.0, 1.0, 0.0, 0.0, 1.0, 0.0, 0.0, 1.0, 0.0, 0.0, 1.0, 0.0, 0.0, 1.0, 0.0, 0.0, 1.0, 0.0, 0.0, 1.0, 0.0, 0.0, 1.0, 0.0, 0.0, 1.0, 0.0, 0.0, 1.0, 0.0, 0.0, 1.0, 0.0, 0.0, 1.0, 0.0, 0.0, 1.0, 0.0, 0.0, 1.0, 0.0, 0.0, 1.0, 0.0, 0.0, 1.0, 0.0, 0.0, 1.0, 0.0, 0.0, 1.0, 0.0, 0.0, 1.0, 0.0, 0.0, 1.0, 0.0, 0.0, 1.0, 0.0, 0.0, 1.0, 0.0, 0.0, 1.0, 0.0, 0.0, 1.0, 0.0, 0.0, 1.0, 0.0, 0.0, 1.0, 0.0, 0.0, 1.0, 0.0, 0.0, 1.0, 0.0, 0.0, 1.0, 0.0, 0.0, 1.0, 0.0, 0.0, 1.0, 0.0, 0.0, 1.0, 0.0, 0.0, 1.0, 0.0, 0.0, 1.0, 0.0, 0.0, 1.0, 0.0, 0.0, 1.0, 0.0, 0.0, 1.0, 0.0, 0.0, 1.0, 0.0, 0.0, 1.0, 0.0, 0.0, 1.0, 0.0, 0.0, 1.0, 0.0, 0.0, 1.0, 0.0, 0.0, 1.0, 0.0, 0.0, 1.0, 0.0, 0.0, 1.0, 0.0, 0.0, 1.0, 0.0, 0.0, 1.0, 0.0, 0.0, 1.0, 0.0, 0.0, 1.0, 0.0, 0.0, 1.0, 0.0, 0.0, 1.0, 0.0, 0.0, 1.0, 0.0, 0.0, 1.0, 0.0, 0.0, 1.0, 0.0, 0.0, 1.0, 0.0, 0.0, 1.0, 0.0, 0.0, 1.0, 0.0, 0.0, 1.0, 0.0, 0.0, 1.0, 0.0, 0.0, 1.0, 0.0, 0.0, 1.0, 0.0, 0.0, 1.0, 0.0, 0.0, 1.0, 0.0, 0.0, 1.0, 0.0, 0.0, 1.0, 0.0, 0.0, 1.0, 0.0, 0.0, 1.0, 0.0, 0.0, 1.0, 0.0, 0.0, 1.0, 0.0, 0.0, 1.0, 0.0, 0.0, 1.0, 0.0, 0.0, 1.0, 0.0, 0.0, 1.0, 0.0, 0.0, 1.0, 0.0, 0.0, 1.0, 0.0, 0.0, 1.0, 0.0, 0.0, 1.0, 0.0, 0.0, 1.0, 0.0, 0.0, 1.0, 0.0, 0.0, 1.0, 0.0, 0.0, 1.0, 0.0, 0.0, 1.0, 0.0, 0.0, 1.0, 0.0, 0.0, 1.0, 0.0, 0.0, 1.0, 0.0, 0.0, 1.0, 0.0, 0.0, 1.0, 0.0, 0.0, 1.0, 0.0, 0.0, 1.0, 0.0, 0.0, 1.0, 0.0, 0.0, 1.0, 0.0, 0.0, 1.0, 0.0, 0.0, 1.0, 0.0, 0.0, 1.0, 0.0, 0.0, 1.0, 0.0, 0.0, 1.0, 0.0, 0.0, 1.0, 0.0, 0.0, 1.0, 0.0, 0.0, 1.0, 0.0, 0.0, 1.0, 0.0, 0.0, 1.0, 0.0, 0.0, 1.0, 0.0, 0.0, 1.0, 0.0, 0.0, 1.0, 0.0, 0.0, 1.0, 0.0, 0.0, 1.0, 0.0, 0.0, 1.0, 0.0, 0.0, 1.0, 0.0, 0.0, 1.0, 0.0, 0.0, 1.0, 0.0, 0.0, 1.0, 0.0, 0.0, 1.0, 0.0, 0.0, 1.0, 0.0, 0.0, 1.0, 0.0, 0.0, 1.0, 0.0, 0.0, 1.0, 0.0, 0.0, 1.0, 0.0, 0.0, 1.0, 0.0, 0.0, 1.0, 0.0, 0.0, 1.0, 0.0, 0.0, 1.0, 0.0, 0.0, 1.0, 0.0, 0.0, 1.0, 0.0, 0.0, 1.0, 0.0, 0.0, 1.0, 0.0, 0.0, 1.0, 0.0, 0.0, 1.0, 0.0, 0.0, 1.0, 0.0, 0.0, 1.0, 0.0, 0.0, 1.0, 0.0, 0.0, 1.0, 0.0, 0.0, 1.0, 0.0, 0.0, 1.0, 0.0, 0.0, 1.0, 0.0, 0.0, 1.0, 0.0, 0.0, 1.0, 0.0, 0.0, 1.0, 0.0, 0.0, 1.0, 0.0, 0.0, 1.0, 0.0, 0.0, 1.0, 0.0, 0.0, 1.0, 0.0, 0.0, 1.0, 0.0, 0.0, 1.0, 0.0, 0.0, 1.0, 0.0, 0.0, 1.0, 0.0, 0.0, 1.0, 0.0, 0.0, 1.0, 0.0, 0.0, 1.0, 0.0, 0.0, 1.0, 0.0, 0.0, 1.0, 0.0, 0.0, 1.0, 0.0, 0.0, 1.0, 0.0, 0.0, 1.0, 0.0, 0.0, 1.0, 0.0, 0.0, 1.0, 0.0, 0.0, 1.0, 0.0, 0.0, 1.0, 0.0, 0.0, 1.0, 0.0, 0.0, 1.0, 0.0, 0.0, 1.0, 0.0, 0.0, 1.0, 0.0, 0.0, 1.0, 0.0, 0.0, 1.0, 0.0, 0.0, 1.0, 0.0, 0.0, 1.0, 0.0, 0.0, 1.0, 0.0, 0.0, 1.0, 0.0, 0.0, 1.0, 0.0, 0.0, 1.0, 0.0, 0.0, 1.0, 0.0, 0.0, 1.0, 0.0, 0.0, 1.0, 0.0, 0.0, 1.0, 0.0, 0.0, 1.0, 0.0, 0.0, 1.0, 0.0, 0.0, 1.0, 0.0, 0.0, 1.0, 0.0, 0.0, 1.0, 0.0, 0.0, 1.0, 0.0, 0.0, 1.0, 0.0, 0.0, 1.0, 0.0, 0.0, 1.0, 0.0, 0.0, 1.0, 0.0, 0.0, 1.0, 0.0, 0.0, 1.0, 0.0, 0.0, 1.0, 0.0, 0.0, 1.0, 0.0, 0.0, 1.0, 0.0, 0.0, 1.0, 0.0, 0.0, 1.0, 0.0, 0.0, 1.0, 0.0, 0.0, 1.0, 0.0, 0.0, 1.0, 0.0, 0.0, 1.0, 0.0, 0.0, 1.0, 0.0, 0.0, 1.0, 0.0, 0.0, 1.0, 0.0, 0.0, 1.0, 0.0, 0.0, 1.0, 0.0, 0.0, 1.0, 0.0, 0.0, 1.0, 0.0, 0.0, 1.0, 0.0, 0.0, 1.0, 0.0, 0.0, 1.0, 0.0, 0.0, 1.0, 0.0, 0.0, 1.0, 0.0, 0.0, 1.0, 0.0, 0.0, 1.0, 0.0, 0.0, 1.0, 0.0, 0.0, 1.0, 0.0, 0.0, 1.0, 0.0, 0.0, 1.0, 0.0, 0.0, 1.0, 0.0, 0.0, 1.0, 0.0, 0.0, 1.0, 0.0, 0.0, 1.0, 0.0, 0.0, 1.0, 0.0, 0.0, 1.0, 0.0, 0.0, 1.0, 0.0, 0.0, 1.0, 0.0, 0.0, 1.0, 0.0, 0.0, 1.0, 0.0, 0.0, 1.0, 0.0, 0.0, 1.0, 0.0, 0.0, 1.0, 0.0, 0.0, 1.0, 0.0, 0.0, 1.0, 0.0, 0.0, 1.0, 0.0, 0.0, 1.0, 0.0, 0.0, 1.0, 0.0, 0.0, 1.0, 0.0, 0.0, 1.0, 0.0, 0.0, 1.0, 0.0, 0.0, 1.0, 0.0, 0.0, 1.0, 0.0, 0.0, 1.0, 0.0, 0.0, 1.0, 0.0, 0.0, 1.0, 0.0, 0.0, 1.0, 0.0, 0.0, 1.0, 0.0, 0.0, 1.0, 0.0, 0.0, 1.0, 0.0, 0.0, 1.0, 0.0, 0.0, 1.0, 0.0, 0.0, 1.0, 0.0, 0.0, 1.0, 0.0, 0.0, 1.0, 0.0, 0.0, 1.0, 0.0, 0.0, 1.0, 0.0, 0.0, 1.0, 0.0, 0.0, 1.0, 0.0, 0.0, 1.0, 0.0, 0.0, 1.0, 0.0, 0.0, 1.0, 0.0, 0.0, 1.0, 0.0, 0.0, 1.0, 0.0, 0.0, 1.0, 0.0, 0.0, 1.0, 0.0, 0.0, 1.0, 0.0, 0.0, 1.0, 0.0, 0.0, 1.0, 0.0, 0.0, 1.0, 0.0, 0.0, 1.0, 0.0, 0.0, 1.0, 0.0, 0.0, 1.0, 0.0, 0.0, 1.0, 0.0, 0.0, 1.0, 0.0, 0.0, 1.0, 0.0, 0.0, 1.0, 0.0, 0.0, 1.0, 0.0, 0.0, 1.0, 0.0, 0.0, 1.0, 0.0, 0.0, 1.0, 0.0, 0.0, 1.0, 0.0, 0.0, 1.0, 0.0, 0.0, 1.0, 0.0, 0.0, 1.0, 0.0, 0.0, 1.0, 0.0, 0.0, 1.0, 0.0, 0.0, 1.0, 0.0, 0.0, 1.0, 0.0, 0.0, 1.0, 0.0, 0.0, 1.0, 0.0, 0.0, 1.0, 0.0, 0.0, 1.0, 0.0, 0.0, 1.0, 0.0, 0.0, 1.0, 0.0, 0.0, 1.0, 0.0, 0.0, 1.0, 0.0, 0.0, 1.0, 0.0, 0.0, 1.0, 0.0, 0.0, 1.0, 0.0, 0.0, 1.0, 0.0, 0.0, 1.0, 0.0, 0.0, 1.0, 0.0, 0.0, 1.0, 0.0, 0.0, 1.0, 0.0, 0.0, 1.0, 0.0, 0.0, 1.0, 0.0, 0.0, 1.0, 0.0, 0.0, 1.0, 0.0, 0.0, 1.0, 0.0, 0.0, 1.0, 0.0, 0.0, 1.0, 0.0, 0.0, 1.0, 0.0, 0.0, 1.0, 0.0, 0.0, 1.0, 0.0, 0.0, 1.0, 0.0, 0.0, 1.0, 0.0, 0.0, 1.0, 0.0, 0.0, 1.0, 0.0, 0.0, 1.0, 0.0, 0.0, 1.0, 0.0, 0.0, 1.0, 0.0, 0.0, 1.0, 0.0, 0.0, 1.0, 0.0, 0.0, 1.0, 0.0, 0.0, 1.0, 0.0, 0.0, 1.0, 0.0, 0.0, 1.0, 0.0, 0.0, 1.0, 0.0, 0.0, 1.0, 0.0, 0.0, 1.0, 0.0, 0.0, 1.0, 0.0, 0.0, 1.0, 0.0, 0.0, 1.0, 0.0, 0.0, 1.0, 0.0, 0.0, 1.0, 0.0, 0.0, 1.0, 0.0, 0.0, 1.0, 0.0, 0.0, 1.0, 0.0, 0.0, 1.0, 0.0, 0.0, 1.0, 0.0, 0.0, 1.0, 0.0, 0.0, 1.0, 0.0, 0.0, 1.0, 0.0, 0.0, 1.0, 0.0, 0.0, 1.0, 0.0, 0.0, 1.0, 0.0, 0.0, 1.0, 0.0, 0.0, 1.0, 0.0, 0.0, 1.0, 0.0, 0.0, 1.0, 0.0, 0.0, 1.0, 0.0, 0.0, 1.0, 0.0, 0.0, 1.0, 0.0, 0.0, 1.0, 0.0, 0.0, 1.0, 0.0, 0.0, 1.0, 0.0, 0.0, 1.0, 0.0, 0.0, 1.0, 0.0, 0.0, 1.0, 0.0, 0.0, 1.0, 0.0, 0.0, 1.0, 0.0, 0.0, 1.0, 0.0, 0.0, 1.0, 0.0, 0.0, 1.0, 0.0, 0.0, 1.0, 0.0, 0.0, 1.0, 0.0, 0.0, 1.0, 0.0, 0.0, 1.0, 0.0, 0.0, 1.0, 0.0, 0.0, 1.0, 0.0, 0.0, 1.0, 0.0, 0.0, 1.0, 0.0, 0.0, 1.0, 0.0, 0.0, 1.0, 0.0, 0.0, 1.0, 0.0, 0.0, 1.0, 0.0, 0.0, 1.0, 0.0, 0.0, 1.0, 0.0, 0.0, 1.0, 0.0, 0.0, 1.0, 0.0, 0.0, 1.0, 0.0, 0.0, 1.0, 0.0, 0.0, 1.0, 0.0, 0.0, 1.0, 0.0, 0.0, 1.0, 0.0, 0.0, 1.0, 0.0, 0.0, 1.0, 0.0, 0.0, 1.0, 0.0, 0.0, 1.0, 0.0, 0.0, 1.0, 0.0, 0.0, 1.0, 0.0, 0.0, 1.0, 0.0, 0.0, 1.0, 0.0, 0.0, 1.0, 0.0, 0.0, 1.0, 0.0, 0.0, 1.0, 0.0, 0.0, 1.0, 0.0, 0.0, 1.0, 0.0, 0.0, 1.0, 0.0, 0.0, 1.0, 0.0, 0.0, 1.0, 0.0, 0.0, 1.0, 0.0, 0.0, 1.0, 0.0, 0.0, 1.0, 0.0, 0.0, 1.0, 0.0, 0.0, 1.0, 0.0, 0.0, 1.0, 0.0, 0.0, 1.0, 0.0, 0.0, 1.0, 0.0, 0.0, 1.0, 0.0, 0.0, 1.0, 0.0, 0.0, 1.0, 0.0, 0.0, 1.0, 0.0, 0.0, 1.0, 0.0, 0.0, 1.0, 0.0, 0.0, 1.0, 0.0, 0.0, 1.0, 0.0, 0.0, 1.0, 0.0, 0.0, 1.0, 0.0, 0.0, 1.0, 0.0, 0.0, 1.0, 0.0, 0.0, 1.0, 0.0, 0.0, 1.0, 0.0, 0.0, 1.0, 0.0, 0.0, 1.0, 0.0, 0.0, 1.0, 0.0, 0.0, 1.0, 0.0, 0.0, 1.0, 0.0, 0.0, 1.0, 0.0, 0.0, 1.0, 0.0, 0.0, 1.0, 0.0, 0.0, 1.0, 0.0, 0.0, 1.0, 0.0, 0.0, 1.0, 0.0, 0.0, 1.0, 0.0, 0.0, 1.0, 0.0, 0.0, 1.0, 0.0, 0.0, 1.0, 0.0, 0.0, 1.0, 0.0, 0.0, 1.0, 0.0, 0.0, 1.0, 0.0, 0.0, 1.0, 0.0, 0.0, 1.0, 0.0, 0.0, 1.0, 0.0, 0.0, 1.0, 0.0, 0.0, 1.0, 0.0, 0.0, 1.0, 0.0, 0.0, 1.0, 0.0, 0.0, 1.0, 0.0, 0.0, 1.0, 0.0, 0.0, 1.0, 0.0, 0.0, 1.0, 0.0, 0.0, 1.0, 0.0, 0.0, 1.0, 0.0, 0.0, 1.0, 0.0, 0.0, 1.0, 0.0, 0.0, 1.0, 0.0, 0.0, 1.0, 0.0, 0.0, 1.0, 0.0, 0.0, 1.0, 0.0, 0.0, 1.0, 0.0, 0.0, 1.0, 0.0, 0.0, 1.0, 0.0, 0.0, 1.0, 0.0, 0.0, 1.0, 0.0, 0.0, 1.0, 0.0, 0.0, 1.0, 0.0, 0.0, 1.0, 0.0, 0.0, 1.0, 0.0, 0.0, 1.0, 0.0, 0.0, 1.0, 0.0, 0.0, 1.0, 0.0, 0.0, 1.0, 0.0, 0.0, 1.0, 0.0, 0.0, 1.0, 0.0, 0.0, 1.0, 0.0, 0.0, 1.0, 0.0, 0.0, 1.0, 0.0, 0.0, 1.0, 0.0, 0.0, 1.0, 0.0, 0.0, 1.0, 0.0, 0.0, 1.0, 0.0, 0.0, 1.0, 0.0, 0.0, 1.0, 0.0, 0.0, 1.0, 0.0, 0.0, 1.0, 0.0, 0.0, 1.0, 0.0, 0.0, 1.0, 0.0, 0.0, 1.0, 0.0, 0.0, 1.0, 0.0, 0.0, 1.0, 0.0, 0.0, 1.0, 0.0, 0.0, 1.0, 0.0, 0.0, 1.0, 0.0, 0.0, 1.0, 0.0, 0.0, 1.0, 0.0, 0.0, 1.0, 0.0, 0.0, 1.0, 0.0, 0.0, 1.0, 0.0, 0.0, 1.0, 0.0, 0.0, 1.0, 0.0, 0.0, 1.0, 0.0, 0.0, 1.0, 0.0, 0.0, 1.0, 0.0, 0.0, 1.0, 0.0, 0.0, 1.0, 0.0, 0.0, 1.0, 0.0, 0.0, 1.0, 0.0, 0.0, 1.0, 0.0, 0.0, 1.0, 0.0, 0.0, 1.0, 0.0, 0.0, 1.0, 0.0, 0.0, 1.0, 0.0, 0.0, 1.0, 0.0, 0.0, 1.0, 0.0, 0.0, 1.0, 0.0, 0.0, 1.0, 0.0, 0.0, 1.0, 0.0, 0.0, 1.0, 0.0, 0.0, 1.0, 0.0, 0.0, 1.0, 0.0, 0.0, 1.0, 0.0, 0.0, 1.0, 0.0, 0.0, 1.0, 0.0, 0.0, 1.0, 0.0, 0.0, 1.0, 0.0, 0.0, 1.0, 0.0, 0.0, 1.0, 0.0, 0.0, 1.0, 0.0, 0.0, 1.0, 0.0, 0.0, 1.0, 0.0, 0.0, 1.0, 0.0, 0.0, 1.0, 0.0, 0.0, 1.0, 0.0, 0.0, 1.0, 0.0, 0.0, 1.0, 0.0, 0.0, 1.0, 0.0, 0.0, 1.0, 0.0, 0.0, 1.0, 0.0, 0.0, 1.0, 0.0, 0.0, 1.0, 0.0, 0.0, 1.0, 0.0, 0.0, 1.0, 0.0, 0.0, 1.0, 0.0, 0.0, 1.0, 0.0, 0.0, 1.0, 0.0, 0.0, 1.0, 0.0, 0.0, 1.0, 0.0, 0.0, 1.0, 0.0, 0.0, 1.0, 0.0, 0.0, 1.0, 0.0, 0.0, 1.0, 0.0, 0.0, 1.0, 0.0, 0.0, 1.0, 0.0, 0.0, 1.0, 0.0, 0.0, 1.0, 0.0, 0.0, 1.0, 0.0, 0.0, 1.0, 0.0, 0.0, 1.0, 0.0, 0.0, 1.0, 0.0, 0.0, 1.0, 0.0, 0.0, 1.0, 0.0, 0.0, 1.0, 0.0, 0.0, 1.0, 0.0, 0.0, 1.0, 0.0, 0.0, 1.0, 0.0, 0.0, 1.0, 0.0, 0.0, 1.0, 0.0, 0.0, 1.0, 0.0, 0.0, 1.0, 0.0, 0.0, 1.0, 0.0, 0.0, 1.0, 0.0, 0.0, 1.0, 0.0, 0.0, 1.0, 0.0, 0.0, 1.0, 0.0, 0.0, 1.0, 0.0, 0.0, 1.0, 0.0, 0.0, 1.0, 0.0, 0.0, 1.0, 0.0, 0.0, 1.0, 0.0, 0.0, 1.0, 0.0, 0.0, 1.0, 0.0, 0.0, 1.0, 0.0, 0.0, 1.0, 0.0, 0.0, 1.0, 0.0, 0.0, 1.0, 0.0, 0.0, 1.0, 0.0, 0.0, 1.0, 0.0, 0.0, 1.0, 0.0, 0.0, 1.0, 0.0, 0.0, 1.0, 0.0, 0.0, 1.0, 0.0, 0.0, 1.0, 0.0, 0.0, 1.0, 0.0, 0.0, 1.0, 0.0, 0.0, 1.0, 0.0, 0.0, 1.0, 0.0, 0.0, 1.0, 0.0, 0.0, 1.0, 0.0, 0.0, 1.0, 0.0, 0.0, 1.0, 0.0, 0.0, 1.0, 0.0, 0.0, 1.0, 0.0, 0.0, 1.0, 0.0, 0.0, 1.0, 0.0, 0.0, 1.0, 0.0, 0.0, 1.0, 0.0, 0.0, 1.0, 0.0, 0.0, 1.0, 0.0, 0.0, 1.0, 0.0, 0.0, 1.0, 0.0, 0.0, 1.0, 0.0, 0.0, 1.0, 0.0, 0.0, 1.0, 0.0, 0.0, 1.0, 0.0, 0.0, 1.0, 0.0, 0.0, 1.0, 0.0, 0.0, 1.0, 0.0, 0.0, 1.0, 0.0, 0.0, 1.0, 0.0, 0.0, 1.0, 0.0, 0.0, 1.0, 0.0, 0.0, 1.0, 0.0, 0.0, 1.0, 0.0, 0.0, 1.0, 0.0, 0.0, 1.0, 0.0, 0.0, 1.0, 0.0, 0.0, 1.0, 0.0, 0.0, 1.0, 0.0, 0.0, 1.0, 0.0, 0.0, 1.0, 0.0, 0.0, 1.0, 0.0, 0.0, 1.0, 0.0, 0.0, 1.0, 0.0, 0.0, 1.0, 0.0, 0.0, 1.0, 0.0, 0.0, 1.0, 0.0, 0.0, 1.0, 0.0, 0.0, 1.0, 0.0, 0.0, 1.0, 0.0, 0.0, 1.0, 0.0, 0.0, 1.0, 0.0, 0.0, 1.0, 0.0, 0.0, 1.0, 0.0, 0.0, 1.0, 0.0, 0.0, 1.0, 0.0, 0.0, 1.0, 0.0, 0.0, 1.0, 0.0, 0.0, 1.0, 0.0, 0.0, 1.0, 0.0, 0.0, 1.0, 0.0, 0.0, 1.0, 0.0, 0.0, 1.0, 0.0, 0.0, 1.0, 0.0, 0.0, 1.0, 0.0, 0.0, 1.0, 0.0, 0.0, 1.0, 0.0, 0.0, 1.0, 0.0, 0.0, 1.0, 0.0, 0.0, 1.0, 0.0, 0.0, 1.0, 0.0, 0.0, 1.0, 0.0, 0.0, 1.0, 0.0, 0.0, 1.0, 0.0, 0.0, 1.0, 0.0, 0.0, 1.0, 0.0, 0.0, 1.0, 0.0, 0.0, 1.0, 0.0, 0.0, 1.0, 0.0, 0.0, 1.0, 0.0, 0.0, 1.0, 0.0, 0.0, 1.0, 0.0, 0.0, 1.0, 0.0, 0.0, 1.0, 0.0, 0.0, 1.0, 0.0, 0.0, 1.0, 0.0, 0.0, 1.0, 0.0, 0.0, 1.0, 0.0, 0.0, 1.0, 0.0, 0.0, 1.0, 0.0, 0.0, 1.0, 0.0, 0.0, 1.0, 0.0, 0.0, 1.0, 0.0, 0.0, 1.0, 0.0, 0.0, 1.0, 0.0, 0.0, 1.0, 0.0, 0.0, 1.0, 0.0, 0.0, 1.0, 0.0, 0.0, 1.0, 0.0, 0.0, 1.0, 0.0, 0.0, 1.0, 0.0, 0.0, 1.0, 0.0, 0.0, 1.0, 0.0, 0.0, 1.0, 0.0, 0.0, 1.0, 0.0, 0.0, 1.0, 0.0, 0.0, 1.0, 0.0, 0.0, 1.0, 0.0, 0.0, 1.0, 0.0, 0.0, 1.0, 0.0, 0.0, 1.0, 0.0, 0.0, 1.0, 0.0, 0.0, 1.0, 0.0, 0.0, 1.0, 0.0, 0.0, 1.0, 0.0, 0.0, 1.0, 0.0, 0.0, 1.0, 0.0, 0.0, 1.0, 0.0, 0.0, 1.0, 0.0, 0.0, 1.0, 0.0, 0.0, 1.0, 0.0, 0.0, 1.0, 0.0, 0.0, 1.0, 0.0, 0.0, 1.0, 0.0, 0.0, 1.0, 0.0, 0.0, 1.0, 0.0, 0.0, 1.0, 0.0, 0.0, 1.0, 0.0, 0.0, 1.0, 0.0, 0.0, 1.0, 0.0, 0.0, 1.0, 0.0, 0.0, 1.0, 0.0, 0.0, 1.0, 0.0, 0.0, 1.0, 0.0, 0.0, 1.0, 0.0, 0.0, 1.0, 0.0, 0.0, 1.0, 0.0, 0.0, 1.0, 0.0, 0.0, 1.0, 0.0, 0.0, 1.0, 0.0, 0.0, 1.0, 0.0, 0.0, 1.0, 0.0, 0.0, 1.0, 0.0, 0.0, 1.0, 0.0, 0.0, 1.0, 0.0, 0.0, 1.0, 0.0, 0.0, 1.0, 0.0, 0.0, 1.0, 0.0, 0.0, 1.0, 0.0, 0.0, 1.0, 0.0, 0.0, 1.0, 0.0, 0.0, 1.0, 0.0, 0.0, 1.0, 0.0, 0.0, 1.0, 0.0, 0.0, 1.0, 0.0, 0.0, 1.0, 0.0, 0.0, 1.0, 0.0, 0.0, 1.0, 0.0, 0.0, 1.0, 0.0, 0.0, 1.0, 0.0, 0.0, 1.0, 0.0, 0.0, 1.0, 0.0, 0.0, 1.0, 0.0, 0.0, 1.0, 0.0, 0.0, 1.0, 0.0, 0.0, 1.0, 0.0, 0.0, 1.0, 0.0, 0.0, 1.0, 0.0, 0.0, 1.0, 0.0, 0.0, 1.0, 0.0, 0.0, 1.0, 0.0, 0.0, 1.0, 0.0, 0.0, 1.0, 0.0, 0.0, 1.0, 0.0, 0.0, 1.0, 0.0, 0.0, 1.0, 0.0, 0.0, 1.0, 0.0, 0.0, 1.0, 0.0, 0.0, 1.0, 0.0, 0.0, 1.0, 0.0, 0.0, 1.0, 0.0, 0.0, 1.0, 0.0, 0.0, 1.0, 0.0, 0.0, 1.0, 0.0, 0.0, 1.0, 0.0, 0.0, 1.0, 0.0, 0.0, 1.0, 0.0, 0.0, 1.0, 0.0, 0.0, 1.0, 0.0, 0.0, 1.0, 0.0, 0.0, 1.0, 0.0, 0.0, 1.0, 0.0, 0.0, 1.0, 0.0, 0.0, 1.0, 0.0, 0.0, 1.0, 0.0, 0.0, 1.0, 0.0, 0.0, 1.0, 0.0, 0.0, 1.0, 0.0, 0.0, 1.0, 0.0, 0.0, 1.0, 0.0, 0.0, 1.0, 0.0, 0.0, 1.0, 0.0, 0.0, 1.0, 0.0, 0.0, 1.0, 0.0, 0.0, 1.0, 0.0, 0.0, 1.0, 0.0, 0.0, 1.0, 0.0, 0.0, 1.0, 0.0, 0.0, 1.0, 0.0, 0.0, 1.0, 0.0, 0.0, 1.0, 0.0, 0.0, 1.0, 0.0, 0.0, 1.0, 0.0, 0.0, 1.0, 0.0, 0.0, 1.0, 0.0, 0.0, 1.0, 0.0, 0.0, 1.0, 0.0, 0.0, 1.0, 0.0, 0.0, 1.0, 0.0, 0.0, 1.0, 0.0, 0.0, 1.0, 0.0, 0.0, 1.0, 0.0, 0.0, 1.0, 0.0, 0.0, 1.0, 0.0, 0.0, 1.0, 0.0, 0.0, 1.0, 0.0, 0.0, 1.0, 0.0, 0.0, 1.0, 0.0, 0.0, 1.0, 0.0, 0.0, 1.0, 0.0, 0.0, 1.0, 0.0, 0.0, 1.0, 0.0, 0.0, 1.0, 0.0, 0.0, 1.0, 0.0, 0.0, 1.0, 0.0, 0.0, 1.0, 0.0, 0.0, 1.0, 0.0, 0.0, 1.0, 0.0, 0.0, 1.0, 0.0, 0.0, 1.0, 0.0, 0.0, 1.0, 0.0, 0.0, 1.0, 0.0, 0.0, 1.0, 0.0, 0.0, 1.0, 0.0, 0.0, 1.0, 0.0, 0.0, 1.0, 0.0, 0.0, 1.0, 0.0, 0.0, 1.0, 0.0, 0.0, 1.0, 0.0, 0.0, 1.0, 0.0, 0.0, 1.0, 0.0, 0.0, 1.0, 0.0, 0.0, 1.0, 0.0, 0.0, 1.0, 0.0, 0.0, 1.0, 0.0, 0.0, 1.0, 0.0, 0.0, 1.0, 0.0, 0.0, 1.0, 0.0, 0.0, 1.0, 0.0, 0.0, 1.0, 0.0, 0.0, 1.0, 0.0, 0.0, 1.0, 0.0, 0.0, 1.0, 0.0, 0.0, 1.0, 0.0, 0.0, 1.0, 0.0, 0.0, 1.0, 0.0, 0.0, 1.0, 0.0, 0.0, 1.0, 0.0, 0.0, 1.0, 0.0, 0.0, 1.0, 0.0, 0.0, 1.0, 0.0, 0.0, 1.0, 0.0, 0.0, 1.0, 0.0, 0.0, 1.0, 0.0, 0.0, 1.0, 0.0, 0.0, 1.0, 0.0, 0.0, 1.0, 0.0, 0.0, 1.0, 0.0, 0.0, 1.0, 0.0, 0.0, 1.0, 0.0, 0.0, 1.0, 0.0, 0.0, 1.0, 0.0, 0.0, 1.0, 0.0, 0.0, 1.0, 0.0, 0.0, 1.0, 0.0, 0.0, 1.0, 0.0, 0.0, 1.0, 0.0, 0.0, 1.0, 0.0, 0.0, 1.0, 0.0, 0.0, 1.0, 0.0, 0.0, 1.0, 0.0, 0.0, 1.0, 0.0, 0.0, 1.0, 0.0, 0.0, 1.0, 0.0, 0.0, 1.0, 0.0, 0.0, 1.0, 0.0, 0.0, 1.0, 0.0, 0.0, 1.0, 0.0, 0.0, 1.0, 0.0, 0.0, 1.0, 0.0, 0.0, 1.0, 0.0, 0.0, 1.0, 0.0, 0.0, 1.0, 0.0, 0.0, 1.0, 0.0, 0.0, 1.0, 0.0, 0.0, 1.0, 0.0, 0.0, 1.0, 0.0, 0.0, 1.0, 0.0, 0.0, 1.0, 0.0, 0.0, 1.0, 0.0, 0.0, 1.0, 0.0, 0.0, 1.0, 0.0, 0.0, 1.0, 0.0, 0.0, 1.0, 0.0, 0.0, 1.0, 0.0, 0.0, 1.0, 0.0, 0.0, 1.0, 0.0, 0.0, 1.0, 0.0, 0.0, 1.0, 0.0, 0.0, 1.0, 0.0, 0.0, 1.0, 0.0, 0.0, 1.0, 0.0, 0.0, 1.0, 0.0, 0.0, 1.0, 0.0, 0.0, 1.0, 0.0, 0.0, 1.0, 0.0, 0.0, 1.0, 0.0, 0.0, 1.0, 0.0, 0.0, 1.0, 0.0, 0.0, 1.0, 0.0, 0.0, 1.0, 0.0, 0.0, 1.0, 0.0, 0.0, 1.0, 0.0, 0.0, 1.0, 0.0, 0.0, 1.0, 0.0, 0.0, 1.0, 0.0, 0.0, 1.0, 0.0, 0.0, 1.0, 0.0, 0.0, 1.0, 0.0, 0.0, 1.0, 0.0, 0.0, 1.0, 0.0, 0.0, 1.0, 0.0, 0.0, 1.0, 0.0, 0.0, 1.0, 0.0, 0.0, 1.0, 0.0, 0.0, 1.0, 0.0, 0.0, 1.0, 0.0, 0.0, 1.0, 0.0, 0.0, 1.0, 0.0, 0.0, 1.0, 0.0, 0.0, 1.0, 0.0, 0.0, 1.0, 0.0, 0.0, 1.0, 0.0, 0.0, 1.0, 0.0, 0.0, 1.0, 0.0, 0.0, 1.0, 0.0, 0.0, 1.0, 0.0, 0.0, 1.0, 0.0, 0.0, 1.0, 0.0, 0.0, 1.0, 0.0, 0.0, 1.0, 0.0, 0.0, 1.0, 0.0, 0.0, 1.0, 0.0, 0.0, 1.0, 0.0, 0.0, 1.0, 0.0, 0.0, 1.0, 0.0, 0.0, 1.0, 0.0, 0.0, 1.0, 0.0, 0.0, 1.0, 0.0, 0.0, 1.0, 0.0, 0.0, 1.0, 0.0, 0.0, 1.0, 0.0, 0.0, 1.0, 0.0, 0.0, 1.0, 0.0, 0.0, 1.0, 0.0, 0.0, 1.0, 0.0, 0.0, 1.0, 0.0, 0.0, 1.0, 0.0, 0.0, 1.0, 0.0, 0.0, 1.0, 0.0, 0.0, 1.0, 0.0, 0.0, 1.0, 0.0, 0.0, 1.0, 0.0, 0.0, 1.0, 0.0, 0.0, 1.0, 0.0, 0.0, 1.0, 0.0, 0.0, 1.0, 0.0, 0.0, 1.0, 0.0, 0.0, 1.0, 0.0, 0.0, 1.0, 0.0, 0.0, 1.0, 0.0, 0.0, 1.0, 0.0, 0.0, 1.0, 0.0, 0.0, 1.0, 0.0, 0.0, 1.0, 0.0, 0.0, 1.0, 0.0, 0.0, 1.0, 0.0, 0.0, 1.0, 0.0, 0.0, 1.0, 0.0, 0.0, 1.0, 0.0, 0.0, 1.0, 0.0, 0.0, 1.0, 0.0, 0.0, 1.0, 0.0, 0.0, 1.0, 0.0, 0.0, 1.0, 0.0, 0.0, 1.0, 0.0, 0.0, 1.0, 0.0, 0.0, 1.0, 0.0, 0.0, 1.0, 0.0, 0.0, 1.0, 0.0, 0.0, 1.0, 0.0, 0.0, 1.0, 0.0, 0.0, 1.0, 0.0, 0.0, 1.0, 0.0, 0.0, 1.0, 0.0, 0.0, 1.0, 0.0, 0.0, 1.0, 0.0, 0.0, 1.0, 0.0, 0.0, 1.0, 0.0, 0.0, 1.0, 0.0, 0.0, 1.0, 0.0, 0.0, 1.0, 0.0, 0.0, 1.0, 0.0, 0.0, 1.0, 0.0, 0.0, 1.0, 0.0, 0.0, 1.0, 0.0, 0.0, 1.0, 0.0, 0.0, 1.0, 0.0, 0.0, 1.0, 0.0, 0.0, 1.0, 0.0, 0.0, 1.0, 0.0, 0.0, 1.0, 0.0, 0.0, 1.0, 0.0, 0.0, 1.0, 0.0, 0.0, 1.0, 0.0, 0.0, 1.0, 0.0, 0.0, 1.0, 0.0, 0.0, 1.0, 0.0, 0.0, 1.0, 0.0, 0.0, 1.0, 0.0, 0.0, 1.0, 0.0, 0.0, 1.0, 0.0, 0.0, 1.0, 0.0, 0.0, 1.0, 0.0, 0.0, 1.0, 0.0, 0.0, 1.0, 0.0, 0.0, 1.0, 0.0, 0.0, 1.0, 0.0, 0.0, 1.0, 0.0, 0.0, 1.0, 0.0, 0.0, 1.0, 0.0, 0.0, 1.0, 0.0, 0.0, 1.0, 0.0, 0.0, 1.0, 0.0, 0.0, 1.0, 0.0, 0.0, 1.0, 0.0, 0.0, 1.0, 0.0, 0.0, 1.0, 0.0, 0.0, 1.0, 0.0, 0.0, 1.0, 0.0, 0.0, 1.0, 0.0, 0.0, 1.0, 0.0, 0.0, 1.0, 0.0, 0.0, 1.0, 0.0, 0.0, 1.0, 0.0, 0.0, 1.0, 0.0, 0.0, 1.0, 0.0, 0.0, 1.0, 0.0, 0.0, 1.0, 0.0, 0.0, 1.0, 0.0, 0.0, 1.0, 0.0, 0.0, 1.0, 0.0, 0.0, 1.0, 0.0, 0.0, 1.0, 0.0, 0.0, 1.0, 0.0, 0.0, 1.0, 0.0, 0.0, 1.0, 0.0, 0.0, 1.0, 0.0, 0.0, 1.0, 0.0, 0.0, 1.0, 0.0, 0.0, 1.0, 0.0, 0.0, 1.0, 0.0, 0.0, 1.0, 0.0, 0.0, 1.0, 0.0, 0.0, 1.0, 0.0, 0.0, 1.0, 0.0, 0.0, 1.0, 0.0, 0.0, 1.0, 0.0, 0.0, 1.0, 0.0, 0.0, 1.0, 0.0, 0.0, 1.0, 0.0, 0.0, 1.0, 0.0, 0.0, 1.0, 0.0, 0.0, 1.0, 0.0, 0.0, 1.0, 0.0, 0.0, 1.0, 0.0, 0.0, 1.0, 0.0, 0.0, 1.0, 0.0, 0.0, 1.0, 0.0, 0.0, 1.0, 0.0, 0.0, 1.0, 0.0, 0.0, 1.0, 0.0, 0.0, 1.0, 0.0, 0.0, 1.0, 0.0, 0.0, 1.0, 0.0, 0.0, 1.0, 0.0, 0.0, 1.0, 0.0, 0.0, 1.0, 0.0, 0.0, 1.0, 0.0, 0.0, 1.0, 0.0, 0.0, 1.0, 0.0, 0.0, 1.0, 0.0, 0.0, 1.0, 0.0, 0.0, 1.0, 0.0, 0.0, 1.0, 0.0, 0.0, 1.0, 0.0, 0.0, 1.0, 0.0, 0.0, 1.0, 0.0, 0.0, 1.0, 0.0, 0.0, 1.0, 0.0, 0.0, 1.0, 0.0, 0.0, 1.0, 0.0, 0.0, 1.0, 0.0, 0.0, 1.0, 0.0, 0.0, 1.0, 0.0, 0.0, 1.0, 0.0, 0.0, 1.0, 0.0, 0.0, 1.0, 0.0, 0.0, 1.0, 0.0, 0.0, 1.0, 0.0, 0.0, 1.0, 0.0, 0.0, 1.0, 0.0, 0.0, 1.0, 0.0, 0.0, 1.0, 0.0, 0.0, 1.0, 0.0, 0.0, 1.0, 0.0, 0.0, 1.0, 0.0, 0.0, 1.0, 0.0, 0.0, 1.0, 0.0, 0.0, 1.0, 0.0, 0.0, 1.0, 0.0, 0.0, 1.0, 0.0, 0.0, 1.0, 0.0, 0.0, 1.0, 0.0, 0.0, 1.0, 0.0, 0.0, 1.0, 0.0, 0.0, 1.0, 0.0, 0.0, 1.0, 0.0, 0.0, 1.0, 0.0, 0.0, 1.0, 0.0, 0.0, 1.0, 0.0, 0.0, 1.0, 0.0, 0.0, 1.0, 0.0, 0.0, 1.0, 0.0, 0.0, 1.0, 0.0, 0.0, 1.0, 0.0, 0.0, 1.0, 0.0, 0.0, 1.0, 0.0, 0.0, 1.0, 0.0, 0.0, 1.0, 0.0, 0.0, 1.0, 0.0, 0.0, 1.0, 0.0, 0.0, 1.0, 0.0, 0.0, 1.0, 0.0, 0.0, 1.0, 0.0, 0.0, 1.0, 0.0, 0.0, 1.0, 0.0, 0.0, 1.0, 0.0, 0.0, 1.0, 0.0, 0.0, 1.0, 0.0, 0.0, 1.0, 0.0, 0.0, 1.0, 0.0, 0.0, 1.0, 0.0, 0.0, 1.0, 0.0, 0.0, 1.0, 0.0, 0.0, 1.0, 0.0, 0.0, 1.0, 0.0, 0.0, 1.0, 0.0, 0.0, 1.0, 0.0, 0.0, 1.0, 0.0, 0.0, 1.0, 0.0, 0.0, 1.0, 0.0, 0.0, 1.0, 0.0, 0.0, 1.0, 0.0, 0.0, 1.0, 0.0, 0.0, 1.0, 0.0, 0.0, 1.0, 0.0, 0.0, 1.0, 0.0, 0.0, 1.0, 0.0, 0.0, 1.0, 0.0, 0.0, 1.0, 0.0, 0.0, 1.0, 0.0, 0.0, 1.0, 0.0, 0.0, 1.0, 0.0, 0.0, 1.0, 0.0, 0.0, 1.0, 0.0, 0.0, 1.0, 0.0, 0.0, 1.0, 0.0, 0.0, 1.0, 0.0, 0.0, 1.0, 0.0, 0.0, 1.0, 0.0, 0.0, 1.0, 0.0, 0.0, 1.0, 0.0, 0.0, 1.0, 0.0, 0.0, 1.0, 0.0, 0.0, 1.0, 0.0, 0.0, 1.0, 0.0, 0.0, 1.0, 0.0, 0.0, 1.0, 0.0, 0.0, 1.0, 0.0, 0.0, 1.0, 0.0, 0.0, 1.0, 0.0, 0.0, 1.0, 0.0, 0.0, 1.0, 0.0, 0.0, 1.0, 0.0, 0.0, 1.0, 0.0, 0.0, 1.0, 0.0, 0.0, 1.0, 0.0, 0.0, 1.0, 0.0, 0.0, 1.0, 0.0, 0.0, 1.0, 0.0, 0.0, 1.0, 0.0, 0.0, 1.0, 0.0, 0.0, 1.0, 0.0, 0.0, 1.0, 0.0, 0.0, 1.0, 0.0, 0.0, 1.0, 0.0, 0.0, 1.0, 0.0, 0.0, 1.0, 0.0, 0.0, 1.0, 0.0, 0.0, 1.0, 0.0, 0.0, 1.0, 0.0, 0.0, 1.0, 0.0, 0.0, 1.0, 0.0, 0.0, 1.0, 0.0, 0.0, 1.0, 0.0, 0.0, 1.0, 0.0, 0.0, 1.0, 0.0, 0.0, 1.0, 0.0, 0.0, 1.0, 0.0, 0.0, 1.0, 0.0, 0.0, 1.0, 0.0, 0.0, 1.0, 0.0, 0.0, 1.0, 0.0, 0.0, 1.0, 0.0, 0.0, 1.0, 0.0, 0.0, 1.0, 0.0, 0.0, 1.0, 0.0, 0.0, 1.0, 0.0, 0.0, 1.0, 0.0, 0.0, 1.0, 0.0, 0.0, 1.0, 0.0, 0.0, 1.0, 0.0, 0.0, 1.0, 0.0, 0.0, 1.0, 0.0, 0.0, 1.0, 0.0, 0.0, 1.0, 0.0, 0.0, 1.0, 0.0, 0.0, 1.0, 0.0, 0.0, 1.0, 0.0, 0.0, 1.0, 0.0, 0.0, 1.0, 0.0, 0.0, 1.0, 0.0, 0.0, 1.0, 0.0, 0.0, 1.0, 0.0, 0.0, 1.0, 0.0, 0.0, 1.0, 0.0, 0.0, 1.0, 0.0, 0.0, 1.0, 0.0, 0.0, 1.0, 0.0, 0.0, 1.0, 0.0, 0.0, 1.0, 0.0, 0.0, 1.0, 0.0, 0.0, 1.0, 0.0, 0.0, 1.0, 0.0, 0.0, 1.0, 0.0, 0.0, 1.0, 0.0, 0.0, 1.0, 0.0, 0.0, 1.0, 0.0, 0.0, 1.0, 0.0, 0.0, 1.0, 0.0, 0.0, 1.0, 0.0, 0.0, 1.0, 0.0, 0.0, 1.0, 0.0, 0.0, 1.0, 0.0, 0.0, 1.0, 0.0, 0.0, 1.0, 0.0, 0.0, 1.0, 0.0, 0.0, 1.0, 0.0, 0.0, 1.0, 0.0, 0.0, 1.0, 0.0, 0.0, 1.0, 0.0, 0.0, 1.0, 0.0, 0.0, 1.0, 0.0, 0.0, 1.0, 0.0, 0.0, 1.0, 0.0, 0.0, 1.0, 0.0, 0.0, 1.0, 0.0, 0.0, 1.0, 0.0, 0.0, 1.0, 0.0, 0.0, 1.0, 0.0, 0.0, 1.0, 0.0, 0.0, 1.0, 0.0, 0.0, 1.0, 0.0, 0.0, 1.0, 0.0, 0.0, 1.0, 0.0, 0.0, 1.0, 0.0, 0.0, 1.0, 0.0, 0.0, 1.0, 0.0, 0.0, 1.0, 0.0, 0.0, 1.0, 0.0, 0.0, 1.0, 0.0, 0.0, 1.0, 0.0, 0.0, 1.0, 0.0, 0.0, 1.0, 0.0, 0.0, 1.0, 0.0, 0.0, 1.0, 0.0, 0.0, 1.0, 0.0, 0.0, 1.0, 0.0, 0.0, 1.0, 0.0, 0.0, 1.0, 0.0, 0.0, 1.0, 0.0, 0.0, 1.0, 0.0, 0.0, 1.0, 0.0, 0.0, 1.0, 0.0, 0.0, 1.0, 0.0, 0.0, 1.0, 0.0, 0.0, 1.0, 0.0, 0.0, 1.0, 0.0, 0.0, 1.0, 0.0, 0.0, 1.0, 0.0, 0.0, 1.0, 0.0, 0.0, 1.0, 0.0, 0.0, 1.0, 0.0, 0.0, 1.0, 0.0, 0.0, 1.0, 0.0, 0.0, 1.0, 0.0, 0.0, 1.0, 0.0, 0.0, 1.0, 0.0, 0.0, 1.0, 0.0, 0.0, 1.0, 0.0, 0.0, 1.0, 0.0, 0.0, 1.0, 0.0, 0.0, 1.0, 0.0, 0.0, 1.0, 0.0, 0.0, 1.0, 0.0, 0.0, 1.0, 0.0, 0.0, 1.0, 0.0, 0.0, 1.0, 0.0, 0.0, 1.0, 0.0, 0.0, 1.0, 0.0, 0.0, 1.0, 0.0, 0.0, 1.0, 0.0, 0.0, 1.0, 0.0, 0.0, 1.0, 0.0, 0.0, 1.0, 0.0, 0.0, 1.0, 0.0, 0.0, 1.0, 0.0, 0.0, 1.0, 0.0, 0.0, 1.0, 0.0, 0.0, 1.0, 0.0, 0.0, 1.0, 0.0, 0.0, 1.0, 0.0, 0.0, 1.0, 0.0, 0.0, 1.0, 0.0, 0.0, 1.0, 0.0, 0.0, 1.0, 0.0, 0.0, 1.0, 0.0, 0.0, 1.0, 0.0, 0.0, 1.0, 0.0, 0.0, 1.0, 0.0, 0.0, 1.0, 0.0, 0.0, 1.0, 0.0, 0.0, 1.0, 0.0, 0.0, 1.0, 0.0, 0.0, 1.0, 0.0, 0.0, 1.0, 0.0, 0.0, 1.0, 0.0, 0.0, 1.0, 0.0, 0.0, 1.0, 0.0, 0.0, 1.0, 0.0, 0.0, 1.0, 0.0, 0.0, 1.0, 0.0, 0.0, 1.0, 0.0, 0.0, 1.0, 0.0, 0.0, 1.0, 0.0, 0.0, 1.0, 0.0, 0.0, 1.0, 0.0, 0.0, 1.0, 0.0, 0.0, 1.0, 0.0, 0.0, 1.0, 0.0, 0.0, 1.0, 0.0, 0.0, 1.0, 0.0, 0.0, 1.0, 0.0, 0.0, 1.0, 0.0, 0.0, 1.0, 0.0, 0.0, 1.0, 0.0, 0.0, 1.0, 0.0, 0.0, 1.0, 0.0, 0.0, 1.0, 0.0, 0.0, 1.0, 0.0, 0.0, 1.0, 0.0, 0.0, 1.0, 0.0, 0.0, 1.0, 0.0, 0.0, 1.0, 0.0, 0.0, 1.0, 0.0, 0.0, 1.0, 0.0, 0.0, 1.0, 0.0, 0.0, 1.0, 0.0, 0.0, 1.0, 0.0, 0.0, 1.0, 0.0, 0.0, 1.0, 0.0, 0.0, 1.0, 0.0, 0.0, 1.0, 0.0, 0.0, 1.0, 0.0, 0.0, 1.0, 0.0, 0.0, 1.0, 0.0, 0.0, 1.0, 0.0, 0.0, 1.0, 0.0, 0.0, 1.0, 0.0, 0.0, 1.0, 0.0, 0.0, 1.0, 0.0, 0.0, 1.0, 0.0, 0.0, 1.0, 0.0, 0.0, 1.0, 0.0, 0.0, 1.0, 0.0, 0.0, 1.0, 0.0, 0.0, 1.0, 0.0, 0.0, 1.0, 0.0, 0.0, 1.0, 0.0, 0.0, 1.0, 0.0, 0.0, 1.0, 0.0, 0.0, 1.0, 0.0, 0.0, 1.0, 0.0, 0.0, 1.0, 0.0, 0.0, 1.0, 0.0, 0.0, 1.0, 0.0, 0.0, 1.0, 0.0, 0.0, 1.0, 0.0, 0.0, 1.0, 0.0, 0.0, 1.0, 0.0, 0.0, 1.0, 0.0, 0.0, 1.0, 0.0, 0.0, 1.0, 0.0, 0.0, 1.0, 0.0, 0.0, 1.0, 0.0, 0.0, 1.0, 0.0, 0.0, 1.0, 0.0, 0.0, 1.0, 0.0, 0.0, 1.0, 0.0, 0.0, 1.0, 0.0, 0.0, 1.0, 0.0, 0.0, 1.0, 0.0, 0.0, 1.0, 0.0, 0.0, 1.0, 0.0, 0.0, 1.0, 0.0, 0.0, 1.0, 0.0, 0.0, 1.0, 0.0, 0.0, 1.0, 0.0, 0.0, 1.0, 0.0, 0.0, 1.0, 0.0, 0.0, 1.0, 0.0, 0.0, 1.0, 0.0, 0.0, 1.0, 0.0, 0.0, 1.0, 0.0, 0.0, 1.0, 0.0, 0.0, 1.0, 0.0, 0.0, 1.0, 0.0, 0.0, 1.0, 0.0, 0.0, 1.0, 0.0, 0.0, 1.0, 0.0, 0.0, 1.0, 0.0, 0.0, 1.0, 0.0, 0.0, 1.0, 0.0, 0.0, 1.0, 0.0, 0.0, 1.0, 0.0, 0.0, 1.0, 0.0, 0.0, 1.0, 0.0, 0.0, 1.0, 0.0, 0.0, 1.0, 0.0, 0.0, 1.0, 0.0, 0.0, 1.0, 0.0, 0.0, 1.0, 0.0, 0.0, 1.0, 0.0, 0.0, 1.0, 0.0, 0.0, 1.0, 0.0, 0.0, 1.0, 0.0, 0.0, 1.0, 0.0, 0.0, 1.0, 0.0, 0.0, 1.0, 0.0, 0.0, 1.0, 0.0, 0.0, 1.0, 0.0, 0.0, 1.0, 0.0, 0.0, 1.0, 0.0, 0.0, 1.0, 0.0, 0.0, 1.0, 0.0, 0.0, 1.0, 0.0, 0.0, 1.0, 0.0, 0.0, 1.0, 0.0, 0.0, 1.0, 0.0, 0.0, 1.0, 0.0, 0.0, 1.0, 0.0, 0.0, 1.0, 0.0, 0.0, 1.0, 0.0, 0.0, 1.0, 0.0, 0.0, 1.0, 0.0, 0.0, 1.0, 0.0, 0.0, 1.0, 0.0, 0.0, 1.0, 0.0, 0.0, 1.0, 0.0, 0.0, 1.0, 0.0, 0.0, 1.0, 0.0, 0.0, 1.0, 0.0, 0.0, 1.0, 0.0, 0.0, 1.0, 0.0, 0.0, 1.0, 0.0, 0.0, 1.0, 0.0, 0.0, 1.0, 0.0, 0.0, 1.0, 0.0, 0.0, 1.0, 0.0, 0.0, 1.0, 0.0, 0.0, 1.0, 0.0, 0.0, 1.0, 0.0, 0.0, 1.0, 0.0, 0.0, 1.0, 0.0, 0.0, 1.0, 0.0, 0.0, 1.0, 0.0, 0.0, 1.0, 0.0, 0.0, 1.0, 0.0, 0.0, 1.0, 0.0, 0.0, 1.0, 0.0, 0.0, 1.0, 0.0, 0.0, 1.0, 0.0, 0.0, 1.0, 0.0, 0.0, 1.0, 0.0, 0.0, 1.0, 0.0, 0.0, 1.0, 0.0, 0.0, 1.0, 0.0, 0.0, 1.0, 0.0, 0.0, 1.0, 0.0, 0.0, 1.0, 0.0, 0.0, 1.0, 0.0, 0.0, 1.0, 0.0, 0.0, 1.0, 0.0, 0.0, 1.0, 0.0, 0.0, 1.0, 0.0, 0.0, 1.0, 0.0, 0.0, 1.0, 0.0, 0.0, 1.0, 0.0, 0.0, 1.0, 0.0, 0.0, 1.0, 0.0, 0.0, 1.0, 0.0, 0.0, 1.0, 0.0, 0.0, 1.0, 0.0, 0.0, 1.0, 0.0, 0.0, 1.0, 0.0, 0.0, 1.0, 0.0, 0.0, 1.0, 0.0, 0.0, 1.0, 0.0, 0.0, 1.0, 0.0, 0.0, 1.0, 0.0, 0.0, 1.0, 0.0, 0.0, 1.0, 0.0, 0.0, 1.0, 0.0, 0.0, 1.0, 0.0, 0.0, 1.0, 0.0, 0.0, 1.0, 0.0, 0.0, 1.0, 0.0, 0.0, 1.0, 0.0, 0.0, 1.0, 0.0, 0.0, 1.0, 0.0, 0.0, 1.0, 0.0, 0.0, 1.0, 0.0, 0.0, 1.0, 0.0, 0.0, 1.0, 0.0, 0.0, 1.0, 0.0, 0.0, 1.0, 0.0, 0.0, 1.0, 0.0, 0.0, 1.0, 0.0, 0.0, 1.0, 0.0, 0.0, 1.0, 0.0, 0.0, 1.0, 0.0, 0.0, 1.0, 0.0, 0.0, 1.0, 0.0, 0.0, 1.0, 0.0, 0.0, 1.0, 0.0, 0.0, 1.0, 0.0, 0.0, 1.0, 0.0, 0.0, 1.0, 0.0, 0.0, 1.0, 0.0, 0.0, 1.0, 0.0, 0.0, 1.0, 0.0, 0.0, 1.0, 0.0, 0.0, 1.0, 0.0, 0.0, 1.0, 0.0, 0.0, 1.0, 0.0, 0.0, 1.0, 0.0, 0.0, 1.0, 0.0, 0.0, 1.0, 0.0, 0.0, 1.0, 0.0, 0.0, 1.0, 0.0, 0.0, 1.0, 0.0, 0.0, 1.0, 0.0, 0.0, 1.0, 0.0, 0.0, 1.0, 0.0, 0.0, 1.0, 0.0, 0.0, 1.0, 0.0, 0.0, 1.0, 0.0, 0.0, 1.0, 0.0, 0.0, 1.0, 0.0, 0.0, 1.0, 0.0, 0.0, 1.0, 0.0, 0.0, 1.0, 0.0, 0.0, 1.0, 0.0, 0.0, 1.0, 0.0, 0.0, 1.0, 0.0, 0.0, 1.0, 0.0, 0.0, 1.0, 0.0, 0.0, 1.0, 0.0, 0.0, 1.0, 0.0, 0.0, 1.0, 0.0, 0.0, 1.0, 0.0, 0.0, 1.0, 0.0, 0.0, 1.0, 0.0, 0.0, 1.0, 0.0, 0.0, 1.0, 0.0, 0.0, 1.0, 0.0, 0.0, 1.0, 0.0, 0.0, 1.0, 0.0, 0.0, 1.0, 0.0, 0.0, 1.0, 0.0, 0.0, 1.0, 0.0, 0.0, 1.0, 0.0, 0.0, 1.0, 0.0, 0.0, 1.0, 0.0, 0.0, 1.0, 0.0, 0.0, 1.0, 0.0, 0.0, 1.0, 0.0, 0.0, 1.0, 0.0, 0.0, 1.0, 0.0, 0.0, 1.0, 0.0, 0.0, 1.0, 0.0, 0.0, 1.0, 0.0, 0.0, 1.0, 0.0, 0.0, 1.0, 0.0, 0.0, 1.0, 0.0, 0.0, 1.0, 0.0, 0.0, 1.0, 0.0, 0.0, 1.0, 0.0, 0.0, 1.0, 0.0, 0.0, 1.0, 0.0, 0.0, 1.0, 0.0, 0.0, 1.0, 0.0, 0.0, 1.0, 0.0, 0.0, 1.0, 0.0, 0.0, 1.0, 0.0, 0.0, 1.0, 0.0, 0.0, 1.0, 0.0, 0.0, 1.0, 0.0, 0.0, 1.0, 0.0, 0.0, 1.0, 0.0, 0.0, 1.0, 0.0, 0.0, 1.0, 0.0, 0.0, 1.0, 0.0, 0.0, 1.0, 0.0, 0.0, 1.0, 0.0, 0.0, 1.0, 0.0, 0.0, 1.0, 0.0, 0.0, 1.0, 0.0, 0.0, 1.0, 0.0, 0.0, 1.0, 0.0, 0.0, 1.0, 0.0, 0.0, 1.0, 0.0, 0.0, 1.0, 0.0, 0.0, 1.0, 0.0, 0.0, 1.0, 0.0, 0.0, 1.0, 0.0, 0.0, 1.0, 0.0, 0.0, 1.0, 0.0, 0.0, 1.0, 0.0, 0.0, 1.0, 0.0, 0.0, 1.0, 0.0, 0.0, 1.0, 0.0, 0.0, 1.0, 0.0, 0.0, 1.0, 0.0, 0.0, 1.0, 0.0, 0.0, 1.0, 0.0, 0.0, 1.0, 0.0, 0.0, 1.0, 0.0, 0.0, 1.0, 0.0, 0.0, 1.0, 0.0, 0.0, 1.0, 0.0, 0.0, 1.0, 0.0, 0.0, 1.0, 0.0, 0.0, 1.0, 0.0, 0.0, 1.0, 0.0, 0.0, 1.0, 0.0, 0.0, 1.0, 0.0, 0.0, 1.0, 0.0, 0.0, 1.0, 0.0, 0.0, 1.0, 0.0, 0.0, 1.0, 0.0, 0.0, 1.0, 0.0, 0.0, 1.0, 0.0, 0.0, 1.0, 0.0, 0.0, 1.0, 0.0, 0.0, 1.0, 0.0, 0.0, 1.0, 0.0, 0.0, 1.0, 0.0, 0.0, 1.0, 0.0, 0.0, 1.0, 0.0, 0.0, 1.0, 0.0, 0.0, 1.0, 0.0, 0.0, 1.0, 0.0, 0.0, 1.0, 0.0, 0.0, 1.0, 0.0, 0.0, 1.0, 0.0, 0.0, 1.0, 0.0, 0.0, 1.0, 0.0, 0.0, 1.0, 0.0, 0.0, 1.0, 0.0, 0.0, 1.0, 0.0, 0.0, 1.0, 0.0, 0.0, 1.0, 0.0, 0.0, 1.0, 0.0, 0.0, 1.0, 0.0, 0.0, 1.0, 0.0, 0.0, 1.0, 0.0, 0.0, 1.0, 0.0, 0.0, 1.0, 0.0, 0.0, 1.0, 0.0, 0.0, 1.0, 0.0, 0.0, 1.0, 0.0, 0.0, 1.0, 0.0, 0.0, 1.0, 0.0, 0.0, 1.0, 0.0, 0.0, 1.0, 0.0, 0.0, 1.0, 0.0, 0.0, 1.0, 0.0, 0.0, 1.0, 0.0, 0.0, 1.0, 0.0, 0.0, 1.0, 0.0, 0.0, 1.0, 0.0, 0.0, 1.0, 0.0, 0.0, 1.0, 0.0, 0.0, 1.0, 0.0, 0.0, 1.0, 0.0, 0.0, 1.0, 0.0, 0.0, 1.0, 0.0, 0.0, 1.0, 0.0, 0.0, 1.0, 0.0, 0.0, 1.0, 0.0, 0.0, 1.0, 0.0, 0.0, 1.0, 0.0, 0.0, 1.0, 0.0, 0.0, 1.0, 0.0, 0.0, 1.0, 0.0, 0.0, 1.0, 0.0, 0.0, 1.0, 0.0, 0.0, 1.0, 0.0, 0.0, 1.0, 0.0, 0.0, 1.0, 0.0, 0.0, 1.0, 0.0, 0.0, 1.0, 0.0, 0.0, 1.0, 0.0, 0.0, 1.0, 0.0, 0.0, 1.0, 0.0, 0.0, 1.0, 0.0, 0.0, 1.0, 0.0, 0.0, 1.0, 0.0, 0.0, 1.0, 0.0, 0.0, 1.0, 0.0, 0.0, 1.0, 0.0, 0.0, 1.0, 0.0, 0.0, 1.0, 0.0, 0.0, 1.0, 0.0, 0.0, 1.0, 0.0, 0.0, 1.0, 0.0, 0.0, 1.0, 0.0, 0.0, 1.0, 0.0, 0.0, 1.0, 0.0, 0.0, 1.0, 0.0, 0.0, 1.0, 0.0, 0.0, 1.0, 0.0, 0.0, 1.0, 0.0, 0.0, 1.0, 0.0, 0.0, 1.0, 0.0, 0.0, 1.0, 0.0, 0.0, 1.0, 0.0, 0.0, 1.0, 0.0, 0.0, 1.0, 0.0, 0.0, 1.0, 0.0, 0.0, 1.0, 0.0, 0.0, 1.0, 0.0, 0.0, 1.0, 0.0, 0.0, 1.0, 0.0, 0.0, 1.0, 0.0, 0.0, 1.0, 0.0, 0.0, 1.0, 0.0, 0.0, 1.0, 0.0, 0.0, 1.0, 0.0, 0.0, 1.0, 0.0, 0.0, 1.0, 0.0, 0.0, 1.0, 0.0, 0.0, 1.0, 0.0, 0.0, 1.0, 0.0, 0.0, 1.0, 0.0, 0.0, 1.0, 0.0, 0.0, 1.0, 0.0, 0.0, 1.0, 0.0, 0.0, 1.0, 0.0, 0.0, 1.0, 0.0, 0.0, 1.0, 0.0, 0.0, 1.0, 0.0, 0.0, 1.0, 0.0, 0.0, 1.0, 0.0, 0.0, 1.0, 0.0, 0.0, 1.0, 0.0, 0.0, 1.0, 0.0, 0.0, 1.0, 0.0, 0.0, 1.0, 0.0, 0.0, 1.0, 0.0, 0.0, 1.0, 0.0, 0.0, 1.0, 0.0, 0.0, 1.0, 0.0, 0.0, 1.0, 0.0, 0.0, 1.0, 0.0, 0.0, 1.0, 0.0, 0.0, 1.0, 0.0, 0.0, 1.0, 0.0, 0.0, 1.0, 0.0, 0.0, 1.0, 0.0, 0.0, 1.0, 0.0, 0.0, 1.0, 0.0, 0.0, 1.0, 0.0, 0.0, 1.0, 0.0, 0.0, 1.0, 0.0, 0.0, 1.0, 0.0, 0.0, 1.0, 0.0, 0.0, 1.0, 0.0, 0.0, 1.0, 0.0, 0.0, 1.0, 0.0, 0.0, 1.0, 0.0, 0.0, 1.0, 0.0, 0.0, 1.0, 0.0, 0.0, 1.0, 0.0, 0.0, 1.0, 0.0, 0.0, 1.0, 0.0, 0.0, 1.0, 0.0, 0.0, 1.0, 0.0, 0.0, 1.0, 0.0, 0.0, 1.0, 0.0, 0.0, 1.0, 0.0, 0.0, 1.0, 0.0, 0.0, 1.0, 0.0, 0.0, 1.0, 0.0, 0.0, 1.0, 0.0, 0.0, 1.0, 0.0, 0.0, 1.0, 0.0, 0.0, 1.0, 0.0, 0.0, 1.0, 0.0, 0.0, 1.0, 0.0, 0.0, 1.0, 0.0, 0.0, 1.0, 0.0, 0.0, 1.0, 0.0, 0.0, 1.0, 0.0, 0.0, 1.0, 0.0, 0.0, 1.0, 0.0, 0.0, 1.0, 0.0, 0.0, 1.0, 0.0, 0.0, 1.0, 0.0, 0.0, 1.0, 0.0, 0.0, 1.0, 0.0, 0.0, 1.0, 0.0, 0.0, 1.0, 0.0, 0.0, 1.0, 0.0, 0.0, 1.0, 0.0, 0.0, 1.0, 0.0, 0.0, 1.0, 0.0, 0.0, 1.0, 0.0, 0.0, 1.0, 0.0, 0.0, 1.0, 0.0, 0.0, 1.0, 0.0, 0.0, 1.0, 0.0, 0.0, 1.0, 0.0, 0.0, 1.0, 0.0, 0.0, 1.0, 0.0, 0.0, 1.0, 0.0, 0.0, 1.0, 0.0, 0.0, 1.0, 0.0, 0.0, 1.0, 0.0, 0.0, 1.0, 0.0, 0.0, 1.0, 0.0, 0.0, 1.0, 0.0, 0.0, 1.0, 0.0, 0.0, 1.0, 0.0, 0.0, 1.0, 0.0, 0.0, 1.0, 0.0, 0.0, 1.0, 0.0, 0.0, 1.0, 0.0, 0.0, 1.0, 0.0, 0.0, 1.0, 0.0, 0.0, 1.0, 0.0, 0.0, 1.0, 0.0, 0.0, 1.0, 0.0, 0.0, 1.0, 0.0, 0.0, 1.0, 0.0, 0.0, 1.0, 0.0, 0.0, 1.0, 0.0, 0.0, 1.0, 0.0, 0.0, 1.0, 0.0, 0.0, 1.0, 0.0, 0.0, 1.0, 0.0, 0.0, 1.0, 0.0, 0.0, 1.0, 0.0, 0.0, 1.0, 0.0, 0.0, 1.0, 0.0, 0.0, 1.0, 0.0, 0.0, 1.0, 0.0, 0.0, 1.0, 0.0, 0.0, 1.0, 0.0, 0.0, 1.0, 0.0, 0.0, 1.0, 0.0, 0.0, 1.0, 0.0, 0.0, 1.0, 0.0, 0.0, 1.0, 0.0, 0.0, 1.0, 0.0, 0.0, 1.0, 0.0, 0.0, 1.0, 0.0, 0.0, 1.0, 0.0, 0.0, 1.0, 0.0, 0.0, 1.0, 0.0, 0.0, 1.0, 0.0, 0.0, 1.0, 0.0, 0.0, 1.0, 0.0, 0.0, 1.0, 0.0, 0.0, 1.0, 0.0, 0.0, 1.0, 0.0, 0.0, 1.0, 0.0, 0.0, 1.0, 0.0, 0.0, 1.0, 0.0, 0.0, 1.0, 0.0, 0.0, 1.0, 0.0, 0.0, 1.0, 0.0, 0.0, 1.0, 0.0, 0.0, 1.0, 0.0, 0.0, 1.0, 0.0, 0.0, 1.0, 0.0, 0.0, 1.0, 0.0, 0.0, 1.0, 0.0, 0.0, 1.0, 0.0, 0.0, 1.0, 0.0, 0.0, 1.0, 0.0, 0.0, 1.0, 0.0, 0.0, 1.0, 0.0, 0.0, 1.0, 0.0, 0.0, 1.0, 0.0, 0.0, 1.0, 0.0, 0.0, 1.0, 0.0, 0.0, 1.0, 0.0, 0.0, 1.0, 0.0, 0.0, 1.0, 0.0, 0.0, 1.0, 0.0, 0.0, 1.0, 0.0, 0.0, 1.0, 0.0, 0.0, 1.0, 0.0, 0.0, 1.0, 0.0, 0.0, 1.0, 0.0, 0.0, 1.0, 0.0, 0.0, 1.0, 0.0, 0.0, 1.0, 0.0, 0.0, 1.0, 0.0, 0.0, 1.0, 0.0, 0.0, 1.0, 0.0, 0.0, 1.0, 0.0, 0.0, 1.0, 0.0, 0.0, 1.0, 0.0, 0.0, 1.0, 0.0, 0.0, 1.0, 0.0, 0.0, 1.0, 0.0, 0.0, 1.0, 0.0, 0.0, 1.0, 0.0, 0.0, 1.0, 0.0, 0.0, 1.0, 0.0, 0.0, 1.0, 0.0, 0.0, 1.0, 0.0, 0.0, 1.0, 0.0, 0.0, 1.0, 0.0, 0.0, 1.0, 0.0, 0.0, 1.0, 0.0, 0.0, 1.0, 0.0, 0.0, 1.0, 0.0, 0.0, 1.0, 0.0, 0.0, 1.0, 0.0, 0.0, 1.0, 0.0, 0.0, 1.0, 0.0, 0.0, 1.0, 0.0, 0.0, 1.0, 0.0, 0.0, 1.0, 0.0, 0.0, 1.0, 0.0, 0.0, 1.0, 0.0, 0.0, 1.0, 0.0, 0.0, 1.0, 0.0, 0.0, 1.0, 0.0, 0.0, 1.0, 0.0, 0.0, 1.0, 0.0, 0.0, 1.0, 0.0, 0.0, 1.0, 0.0, 0.0, 1.0, 0.0, 0.0, 1.0, 0.0, 0.0, 1.0, 0.0, 0.0, 1.0, 0.0, 0.0, 1.0, 0.0, 0.0, 1.0, 0.0, 0.0, 1.0, 0.0, 0.0, 1.0, 0.0, 0.0, 1.0, 0.0, 0.0, 1.0, 0.0, 0.0, 1.0, 0.0, 0.0, 1.0, 0.0, 0.0, 1.0, 0.0, 0.0, 1.0, 0.0, 0.0, 1.0, 0.0, 0.0, 1.0, 0.0, 0.0, 1.0, 0.0, 0.0, 1.0, 0.0, 0.0, 1.0, 0.0, 0.0, 1.0, 0.0, 0.0, 1.0, 0.0, 0.0, 1.0, 0.0, 0.0, 1.0, 0.0, 0.0, 1.0, 0.0, 0.0, 1.0, 0.0, 0.0, 1.0, 0.0, 0.0, 1.0, 0.0, 0.0, 1.0, 0.0, 0.0, 1.0, 0.0, 0.0, 1.0, 0.0, 0.0, 1.0, 0.0, 0.0, 1.0, 0.0, 0.0, 1.0, 0.0, 0.0, 1.0, 0.0, 0.0, 1.0, 0.0, 0.0, 1.0, 0.0, 0.0, 1.0, 0.0, 0.0, 1.0, 0.0, 0.0, 1.0, 0.0, 0.0, 1.0, 0.0, 0.0, 1.0, 0.0, 0.0, 1.0, 0.0, 0.0, 1.0, 0.0, 0.0, 1.0, 0.0, 0.0, 1.0, 0.0, 0.0, 1.0, 0.0, 0.0, 1.0, 0.0, 0.0, 1.0, 0.0, 0.0, 1.0, 0.0, 0.0, 1.0, 0.0, 0.0, 1.0, 0.0, 0.0, 1.0, 0.0, 0.0, 1.0, 0.0, 0.0, 1.0, 0.0, 0.0, 1.0, 0.0, 0.0, 1.0, 0.0, 0.0, 1.0, 0.0, 0.0, 1.0, 0.0, 0.0, 1.0, 0.0, 0.0, 1.0, 0.0, 0.0, 1.0, 0.0, 0.0, 1.0, 0.0, 0.0, 1.0, 0.0, 0.0, 1.0, 0.0, 0.0, 1.0, 0.0, 0.0, 1.0, 0.0, 0.0, 1.0, 0.0, 0.0, 1.0, 0.0, 0.0, 1.0, 0.0, 0.0, 1.0, 0.0, 0.0, 1.0, 0.0, 0.0, 1.0, 0.0, 0.0, 1.0, 0.0, 0.0, 1.0, 0.0, 0.0, 1.0, 0.0, 0.0, 1.0, 0.0, 0.0, 1.0, 0.0, 0.0, 1.0, 0.0, 0.0, 1.0, 0.0, 0.0, 1.0, 0.0, 0.0, 1.0, 0.0, 0.0, 1.0, 0.0, 0.0, 1.0, 0.0, 0.0, 1.0, 0.0, 0.0, 1.0, 0.0, 0.0, 1.0, 0.0, 0.0, 1.0, 0.0, 0.0, 1.0, 0.0, 0.0, 1.0, 0.0, 0.0, 1.0, 0.0, 0.0, 1.0, 0.0, 0.0, 1.0, 0.0, 0.0, 1.0, 0.0, 0.0, 1.0, 0.0, 0.0, 1.0, 0.0, 0.0, 1.0, 0.0, 0.0, 1.0, 0.0, 0.0, 1.0, 0.0, 0.0, 1.0, 0.0, 0.0, 1.0, 0.0, 0.0, 1.0, 0.0, 0.0, 1.0, 0.0, 0.0, 1.0, 0.0, 0.0, 1.0, 0.0, 0.0, 1.0, 0.0, 0.0, 1.0, 0.0, 0.0, 1.0, 0.0, 0.0, 1.0, 0.0, 0.0, 1.0, 0.0, 0.0, 1.0, 0.0, 0.0, 1.0, 0.0, 0.0, 1.0, 0.0, 0.0, 1.0, 0.0, 0.0, 1.0, 0.0, 0.0, 1.0, 0.0, 0.0, 1.0, 0.0, 0.0, 1.0, 0.0, 0.0, 1.0, 0.0, 0.0, 1.0, 0.0, 0.0, 1.0, 0.0, 0.0, 1.0, 0.0, 0.0, 1.0, 0.0, 0.0, 1.0, 0.0, 0.0, 1.0, 0.0, 0.0, 1.0, 0.0, 0.0, 1.0, 0.0, 0.0, 1.0, 0.0, 0.0, 1.0, 0.0, 0.0, 1.0, 0.0, 0.0, 1.0, 0.0, 0.0, 1.0, 0.0, 0.0, 1.0, 0.0, 0.0, 1.0, 0.0, 0.0, 1.0, 0.0, 0.0, 1.0, 0.0, 0.0, 1.0, 0.0, 0.0, 1.0, 0.0, 0.0, 1.0, 0.0, 0.0, 1.0, 0.0, 0.0, 1.0, 0.0, 0.0, 1.0, 0.0, 0.0, 1.0, 0.0, 0.0, 1.0, 0.0, 0.0, 1.0, 0.0, 0.0, 1.0, 0.0, 0.0, 1.0, 0.0, 0.0, 1.0, 0.0, 0.0, 1.0, 0.0, 0.0, 1.0, 0.0, 0.0, 1.0, 0.0, 0.0, 1.0, 0.0, 0.0, 1.0, 0.0, 0.0, 1.0, 0.0, 0.0, 1.0, 0.0, 0.0, 1.0, 0.0, 0.0, 1.0, 0.0, 0.0, 1.0, 0.0, 0.0, 1.0, 0.0, 0.0, 1.0, 0.0, 0.0, 1.0, 0.0, 0.0, 1.0, 0.0, 0.0, 1.0, 0.0, 0.0, 1.0, 0.0, 0.0, 1.0, 0.0, 0.0, 1.0, 0.0, 0.0, 1.0, 0.0, 0.0, 1.0, 0.0, 0.0, 1.0, 0.0, 0.0, 1.0, 0.0, 0.0, 1.0, 0.0, 0.0, 1.0, 0.0, 0.0, 1.0, 0.0, 0.0, 1.0, 0.0, 0.0, 1.0, 0.0, 0.0, 1.0, 0.0, 0.0, 1.0, 0.0, 0.0, 1.0, 0.0, 0.0, 1.0, 0.0, 0.0, 1.0, 0.0, 0.0, 1.0, 0.0, 0.0, 1.0, 0.0, 0.0, 1.0, 0.0, 0.0, 1.0, 0.0, 0.0, 1.0, 0.0, 0.0, 1.0, 0.0, 0.0, 1.0, 0.0, 0.0, 1.0, 0.0, 0.0, 1.0, 0.0, 0.0, 1.0, 0.0, 0.0, 1.0, 0.0, 0.0, 1.0, 0.0, 0.0, 1.0, 0.0, 0.0, 1.0, 0.0, 0.0, 1.0, 0.0, 0.0, 1.0, 0.0, 0.0, 1.0, 0.0, 0.0, 1.0, 0.0, 0.0, 1.0, 0.0, 0.0, 1.0, 0.0, 0.0, 1.0, 0.0, 0.0, 1.0, 0.0, 0.0, 1.0, 0.0, 0.0, 1.0, 0.0, 0.0, 1.0, 0.0, 0.0, 1.0, 0.0, 0.0, 1.0, 0.0, 0.0, 1.0, 0.0, 0.0, 1.0, 0.0, 0.0, 1.0, 0.0, 0.0, 1.0, 0.0, 0.0, 1.0, 0.0, 0.0, 1.0, 0.0, 0.0, 1.0, 0.0, 0.0, 1.0, 0.0, 0.0, 1.0, 0.0, 0.0, 1.0, 0.0, 0.0, 1.0, 0.0, 0.0, 1.0, 0.0, 0.0, 1.0, 0.0, 0.0, 1.0, 0.0, 0.0, 1.0, 0.0, 0.0, 1.0, 0.0, 0.0, 1.0, 0.0, 0.0, 1.0, 0.0, 0.0, 1.0, 0.0, 0.0, 1.0, 0.0, 0.0, 1.0, 0.0, 0.0, 1.0, 0.0, 0.0, 1.0, 0.0, 0.0, 1.0, 0.0, 0.0, 1.0, 0.0, 0.0, 1.0, 0.0, 0.0, 1.0, 0.0, 0.0, 1.0, 0.0, 0.0, 1.0, 0.0, 0.0, 1.0, 0.0, 0.0, 1.0, 0.0, 0.0, 1.0, 0.0, 0.0, 1.0, 0.0, 0.0, 1.0, 0.0, 0.0, 1.0, 0.0, 0.0, 1.0, 0.0, 0.0, 1.0, 0.0, 0.0, 1.0, 0.0, 0.0, 1.0, 0.0, 0.0, 1.0, 0.0, 0.0, 1.0, 0.0, 0.0, 1.0, 0.0, 0.0, 1.0, 0.0, 0.0, 1.0, 0.0, 0.0, 1.0, 0.0, 0.0, 1.0, 0.0, 0.0, 1.0, 0.0, 0.0, 1.0, 0.0, 0.0, 1.0, 0.0, 0.0, 1.0, 0.0, 0.0, 1.0, 0.0, 0.0, 1.0, 0.0, 0.0, 1.0, 0.0, 0.0, 1.0, 0.0, 0.0, 1.0, 0.0, 0.0, 1.0, 0.0, 0.0, 1.0, 0.0, 0.0, 1.0, 0.0, 0.0, 1.0, 0.0, 0.0, 1.0, 0.0, 0.0, 1.0, 0.0, 0.0, 1.0, 0.0, 0.0, 1.0, 0.0, 0.0, 1.0, 0.0, 0.0, 1.0, 0.0, 0.0, 1.0, 0.0, 0.0, 1.0, 0.0, 0.0, 1.0, 0.0, 0.0, 1.0, 0.0, 0.0, 1.0, 0.0, 0.0, 1.0, 0.0, 0.0, 1.0, 0.0, 0.0, 1.0, 0.0, 0.0, 1.0, 0.0, 0.0, 1.0, 0.0, 0.0, 1.0, 0.0, 0.0, 1.0, 0.0, 0.0, 1.0, 0.0, 0.0, 1.0, 0.0, 0.0, 1.0, 0.0, 0.0, 1.0, 0.0, 0.0, 1.0, 0.0, 0.0, 1.0, 0.0, 0.0, 1.0, 0.0, 0.0, 1.0, 0.0, 0.0, 1.0, 0.0, 0.0, 1.0, 0.0, 0.0, 1.0, 0.0, 0.0, 1.0, 0.0, 0.0, 1.0, 0.0, 0.0, 1.0, 0.0, 0.0, 1.0, 0.0, 0.0, 1.0, 0.0, 0.0, 1.0, 0.0, 0.0, 1.0, 0.0, 0.0, 1.0, 0.0, 0.0, 1.0, 0.0, 0.0, 1.0, 0.0, 0.0, 1.0, 0.0, 0.0, 1.0, 0.0, 0.0, 1.0, 0.0, 0.0, 1.0, 0.0, 0.0, 1.0, 0.0, 0.0, 1.0, 0.0, 0.0, 1.0, 0.0, 0.0, 1.0, 0.0, 0.0, 1.0, 0.0, 0.0, 1.0, 0.0, 0.0, 1.0, 0.0, 0.0, 1.0, 0.0, 0.0, 1.0, 0.0, 0.0, 1.0, 0.0, 0.0, 1.0, 0.0, 0.0, 1.0, 0.0, 0.0, 1.0, 0.0, 0.0, 1.0, 0.0, 0.0, 1.0, 0.0, 0.0, 1.0, 0.0, 0.0, 1.0, 0.0, 0.0, 1.0, 0.0, 0.0, 1.0, 0.0, 0.0, 1.0, 0.0, 0.0, 1.0, 0.0, 0.0, 1.0, 0.0, 0.0, 1.0, 0.0, 0.0, 1.0, 0.0, 0.0, 1.0, 0.0, 0.0, 1.0, 0.0, 0.0, 1.0, 0.0, 0.0, 1.0, 0.0, 0.0, 1.0, 0.0, 0.0, 1.0, 0.0, 0.0, 1.0, 0.0, 0.0, 1.0, 0.0, 0.0, 1.0, 0.0, 0.0, 1.0, 0.0, 0.0, 1.0, 0.0, 0.0, 1.0, 0.0, 0.0, 1.0, 0.0, 0.0, 1.0, 0.0, 0.0, 1.0, 0.0, 0.0, 1.0, 0.0, 0.0, 1.0, 0.0, 0.0, 1.0, 0.0, 0.0, 1.0, 0.0, 0.0, 1.0, 0.0, 0.0, 1.0, 0.0, 0.0, 1.0, 0.0, 0.0, 1.0, 0.0, 0.0, 1.0, 0.0, 0.0, 1.0, 0.0, 0.0, 1.0, 0.0, 0.0, 1.0, 0.0, 0.0, 1.0, 0.0, 0.0, 1.0, 0.0, 0.0, 1.0, 0.0, 0.0, 1.0, 0.0, 0.0, 1.0, 0.0, 0.0, 1.0, 0.0, 0.0, 1.0, 0.0, 0.0, 1.0, 0.0, 0.0, 1.0, 0.0, 0.0, 1.0, 0.0, 0.0, 1.0, 0.0, 0.0, 1.0, 0.0, 0.0, 1.0, 0.0, 0.0, 1.0, 0.0, 0.0, 1.0, 0.0, 0.0, 1.0, 0.0, 0.0, 1.0, 0.0, 0.0, 1.0, 0.0, 0.0, 1.0, 0.0, 0.0, 1.0, 0.0, 0.0, 1.0, 0.0, 0.0, 1.0, 0.0, 0.0, 1.0, 0.0, 0.0, 1.0, 0.0, 0.0, 1.0, 0.0, 0.0, 1.0, 0.0, 0.0, 1.0, 0.0, 0.0, 1.0, 0.0, 0.0, 1.0, 0.0, 0.0, 1.0, 0.0, 0.0, 1.0, 0.0, 0.0, 1.0, 0.0, 0.0, 1.0, 0.0, 0.0, 1.0, 0.0, 0.0, 1.0, 0.0, 0.0, 1.0, 0.0, 0.0, 1.0, 0.0, 0.0, 1.0, 0.0, 0.0, 1.0, 0.0, 0.0, 1.0, 0.0, 0.0, 1.0, 0.0, 0.0, 1.0, 0.0, 0.0, 1.0, 0.0, 0.0, 1.0, 0.0, 0.0, 1.0, 0.0, 0.0, 1.0, 0.0, 0.0, 1.0, 0.0, 0.0, 1.0, 0.0, 0.0, 1.0, 0.0, 0.0, 1.0, 0.0, 0.0, 1.0, 0.0, 0.0, 1.0, 0.0, 0.0, 1.0, 0.0, 0.0, 1.0, 0.0, 0.0, 1.0, 0.0, 0.0, 1.0, 0.0, 0.0, 1.0, 0.0, 0.0, 1.0, 0.0, 0.0, 1.0, 0.0, 0.0, 1.0, 0.0, 0.0, 1.0, 0.0, 0.0, 1.0, 0.0, 0.0, 1.0, 0.0, 0.0, 1.0, 0.0, 0.0, 1.0, 0.0, 0.0, 1.0, 0.0, 0.0, 1.0, 0.0, 0.0, 1.0, 0.0, 0.0, 1.0, 0.0, 0.0, 1.0, 0.0, 0.0, 1.0, 0.0, 0.0, 1.0, 0.0, 0.0, 1.0, 0.0, 0.0, 1.0, 0.0, 0.0, 1.0, 0.0, 0.0, 1.0, 0.0, 0.0, 1.0, 0.0, 0.0, 1.0, 0.0, 0.0, 1.0, 0.0, 0.0, 1.0, 0.0, 0.0, 1.0, 0.0, 0.0, 1.0, 0.0, 0.0, 1.0, 0.0, 0.0, 1.0, 0.0, 0.0, 1.0, 0.0, 0.0, 1.0, 0.0, 0.0, 1.0, 0.0, 0.0, 1.0, 0.0, 0.0, 1.0, 0.0, 0.0, 1.0, 0.0, 0.0, 1.0, 0.0, 0.0, 1.0, 0.0, 0.0, 1.0, 0.0, 0.0, 1.0, 0.0, 0.0, 1.0, 0.0, 0.0, 1.0, 0.0, 0.0, 1.0, 0.0, 0.0, 1.0, 0.0, 0.0, 1.0, 0.0, 0.0, 1.0, 0.0, 0.0, 1.0, 0.0, 0.0, 1.0, 0.0, 0.0, 1.0, 0.0, 0.0, 1.0, 0.0, 0.0, 1.0, 0.0, 0.0, 1.0, 0.0, 0.0, 1.0, 0.0, 0.0, 1.0, 0.0, 0.0, 1.0, 0.0, 0.0, 1.0, 0.0, 0.0, 1.0, 0.0, 0.0, 1.0, 0.0, 0.0, 1.0, 0.0, 0.0, 1.0, 0.0, 0.0, 1.0, 0.0, 0.0, 1.0, 0.0, 0.0, 1.0, 0.0, 0.0, 1.0, 0.0, 0.0, 1.0, 0.0, 0.0, 1.0, 0.0, 0.0, 1.0, 0.0, 0.0, 1.0, 0.0, 0.0, 1.0, 0.0, 0.0, 1.0, 0.0, 0.0, 1.0, 0.0, 0.0, 1.0, 0.0, 0.0, 1.0, 0.0, 0.0, 1.0, 0.0, 0.0, 1.0, 0.0, 0.0, 1.0, 0.0, 0.0, 1.0, 0.0, 0.0, 1.0, 0.0, 0.0, 1.0, 0.0, 0.0, 1.0, 0.0, 0.0, 1.0, 0.0, 0.0, 1.0, 0.0, 0.0, 1.0, 0.0, 0.0, 1.0, 0.0, 0.0, 1.0, 0.0, 0.0, 1.0, 0.0, 0.0, 1.0, 0.0, 0.0, 1.0, 0.0, 0.0, 1.0, 0.0, 0.0, 1.0, 0.0, 0.0, 1.0, 0.0, 0.0, 1.0, 0.0, 0.0, 1.0, 0.0, 0.0, 1.0, 0.0, 0.0, 1.0, 0.0, 0.0, 1.0, 0.0, 0.0, 1.0, 0.0, 0.0, 1.0, 0.0, 0.0, 1.0, 0.0, 0.0, 1.0, 0.0, 0.0, 1.0, 0.0, 0.0, 1.0, 0.0, 0.0, 1.0, 0.0, 0.0, 1.0, 0.0, 0.0, 1.0, 0.0, 0.0, 1.0, 0.0, 0.0, 1.0, 0.0, 0.0, 1.0, 0.0, 0.0, 1.0, 0.0, 0.0, 1.0, 0.0])
me_sphere_001.materials.append(mat_material_001)
me_sphere_001.use_remesh_preserve_volume = False
me_sphere_001.use_remesh_preserve_attributes = False
me_sphere_001.use_mirror_vertex_groups = False
me_sphere_001.update()

# ---- objects
ob_sphere = bpy.data.objects.new('Sphere', me_sphere_001)
ob_lamp = bpy.data.objects.new('Lamp', light_spot)
ob_camera = bpy.data.objects.new('Camera', cam_camera)

# ---- transforms, parenting, visibility, modifiers, constraints
ob_sphere.location = (0.0, 0.0, 0.0)
ob_sphere.rotation_euler = (2.803e-09, 11.0, 0.0)
ob_sphere.lock_rotations_4d = False
ob_sphere.empty_display_type = 'ARROWS'
ob_sphere.color = (0.0, 0.0, 0.0, 1.0)
ob_sphere.lineart.crease_threshold = 0.0
ob_lamp.location = (0.7641, -4.199, 0.3442)
ob_lamp.rotation_euler = (0.6503, 0.05522, 1.866)
ob_lamp.lock_rotations_4d = False
ob_lamp.empty_display_type = 'ARROWS'
ob_lamp.color = (0.0, 0.0, 0.0, 0.0)
ob_lamp.lineart.crease_threshold = 0.0
ob_camera.location = (0.0, -2.495, 0.0)
ob_camera.rotation_euler = (1.571, 0.0, 0.0)
ob_camera.lock_rotations_4d = False
ob_camera.empty_display_type = 'ARROWS'
ob_camera.color = (0.0, 0.0, 0.0, 0.0)
ob_camera.display_type = 'WIRE'
ob_camera.lineart.crease_threshold = 0.0

# ---- collection membership
col_collection_1.objects.link(ob_sphere)
col_collection_1.objects.link(ob_lamp)
col_collection_1.objects.link(ob_camera)

# ---- scene / render settings (as saved in the file)
scene.camera = ob_camera
scene.frame_start = 1; scene.frame_end = 35; scene.frame_set(1)
scene.render.engine = 'BLENDER_EEVEE_NEXT'
scene.render.image_settings.color_mode = 'RGB'
scene.render.image_settings.compression = 90
scene.render.resolution_x = 128
scene.render.resolution_y = 128
scene.render.pixel_aspect_x = 100.0
scene.render.pixel_aspect_y = 100.0
scene.render.fps = 25
scene.render.dither_intensity = 0.0
scene.render.use_compositing = False
scene.render.use_sequencer = False
scene.render.bake_margin = 2
scene.render.bake_bias = 0.0
scene.render.use_stamp_time = False
scene.render.use_stamp_date = False
scene.render.use_stamp_frame = False
scene.render.use_stamp_camera = False
scene.render.use_stamp_scene = False
scene.render.use_stamp_filename = False
scene.render.use_stamp_render_time = False
scene.render.stamp_font_size = 0
scene.cycles.use_denoising = False
scene.cycles.samples = 10
scene.cycles.sampling_pattern = 'TABULATED_SOBOL'
scene.cycles.light_sampling_threshold = 0.0
scene.cycles.use_adaptive_sampling = False
scene.cycles.use_light_tree = False
scene.cycles.blur_glossy = 0.0
scene.cycles.volume_bounces = 1
scene.cycles.pixel_filter_type = 'GAUSSIAN'
scene.cycles.sample_clamp_indirect = 0.0
scene.view_settings.view_transform = 'Raw'
bpy.context.view_layer.update()
